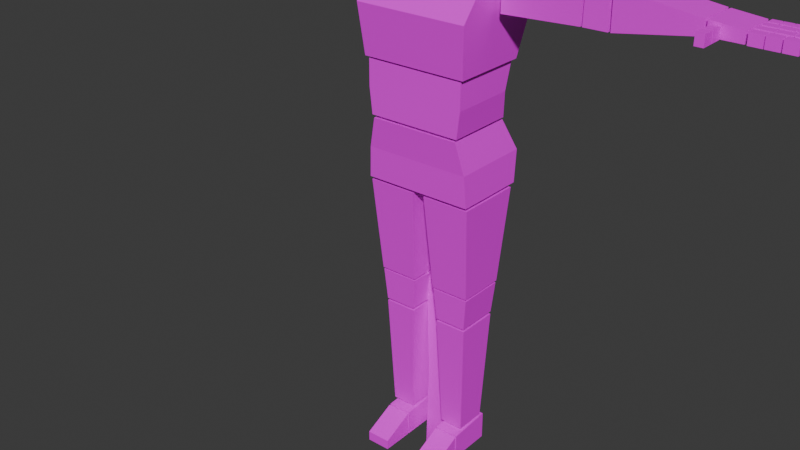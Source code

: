 # Source: animation_mannequin_enemy.blend  (saved by Blender 4.2.66; exported with 4.5.12 LTS)
import bpy
from mathutils import Matrix  # noqa: F401  (used for matrix-valued properties, if any)

bpy.ops.wm.read_factory_settings(use_empty=True)
scene = bpy.context.scene
scene.name = 'Scene'

# ---- collections
col_model = bpy.data.collections.new('Model'); scene.collection.children.link(col_model)
col_rig = bpy.data.collections.new('Rig'); scene.collection.children.link(col_rig)
col_addictives = bpy.data.collections.new('Addictives'); scene.collection.children.link(col_addictives)

# ---- images (referenced by path relative to the original .blend; pixels are not part of the script)
import os
ASSET_DIR = os.environ.get("B2B_ASSET_DIR", "")  # directory of the original .blend (textures are referenced by path, not embedded)
HERE = os.path.dirname(os.path.abspath(__file__))  # packed textures are extracted next to this script under _unpacked/

def load_image(name, relpath, width, height, colorspace="sRGB"):
    """Load a texture the original file referenced (path relative to the .blend, or extracted next to this script)."""
    p = next((c for c in (os.path.join(HERE, relpath), os.path.join(ASSET_DIR, relpath)) if relpath and os.path.exists(c)), "")
    if p:
        img = bpy.data.images.load(p, check_existing=True)
        img.name = name
    else:  # same state as the original file: an image datablock whose file is absent (Cycles renders it pink)
        img = bpy.data.images.new(name, width, height)
        img.source = "FILE"
        img.filepath = "//" + (relpath or name)
    img.colorspace_settings.name = colorspace
    return img
img_t_mannequin_body = load_image('t_mannequin_body', 'texture_mannequin_body.png', 1024, 1024, 'sRGB')
img_t_mannequin_body_001 = load_image('t_mannequin_body.001', 'texture_mannequin_body.png', 1024, 1024, 'sRGB')

# ---- materials (node trees are filled in below, after node groups)
mat_m_character_mannequin = bpy.data.materials.new('m_character_mannequin')
mat_m_character_mannequin_001 = bpy.data.materials.new('m_character_mannequin.001')
mat_m_character_mannequin_001.roughness = 0.5

# ---- material node trees
mat_m_character_mannequin.use_nodes = True; mat_m_character_mannequin.node_tree.nodes.clear()
_N = mat_m_character_mannequin.node_tree.nodes; _L = mat_m_character_mannequin.node_tree.links
n0 = _N.new('ShaderNodeBsdfPrincipled'); n0.name = 'Principled BSDF'; n0.location = (10, 300)
n1 = _N.new('ShaderNodeOutputMaterial'); n1.name = 'Material Output'; n1.location = (300, 300)
n2 = _N.new('ShaderNodeTexImage'); n2.name = 'Image Texture'; n2.location = (-280, 280)
n2.image = img_t_mannequin_body
_L.new(n0.outputs[0], n1.inputs[0])
_L.new(n2.outputs[0], n0.inputs[0])
n1.is_active_output = True
mat_m_character_mannequin_001.use_nodes = True; mat_m_character_mannequin_001.node_tree.nodes.clear()
_N = mat_m_character_mannequin_001.node_tree.nodes; _L = mat_m_character_mannequin_001.node_tree.links
n0 = _N.new('ShaderNodeBsdfPrincipled'); n0.name = 'Principled BSDF'; n0.location = (10, 300)
n1 = _N.new('ShaderNodeOutputMaterial'); n1.name = 'Material Output'; n1.location = (300, 300)
n2 = _N.new('ShaderNodeNormalMap'); n2.name = 'Normal Map'; n2.location = (-300, -300)
n2.label = 'Normal/Map'
n2.inputs[0].default_value = 0.0
n3 = _N.new('ShaderNodeTexImage'); n3.name = 'Image Texture'; n3.location = (-300, 600)
n3.image = img_t_mannequin_body_001
_L.new(n0.outputs[0], n1.inputs[0])
_L.new(n2.outputs[0], n0.inputs[5])
_L.new(n3.outputs[0], n0.inputs[0])
n1.is_active_output = True

# ---- world
world_world = bpy.data.worlds.new('World'); scene.world = world_world
world_world.use_nodes = True; world_world.node_tree.nodes.clear()
_N = world_world.node_tree.nodes; _L = world_world.node_tree.links
n0 = _N.new('ShaderNodeOutputWorld'); n0.name = 'World Output'; n0.location = (300, 300)
n1 = _N.new('ShaderNodeBackground'); n1.name = 'Background'; n1.location = (10, 300)
n1.inputs[0].default_value = (0.05088, 0.05088, 0.05088, 1.0)
_L.new(n1.outputs[0], n0.inputs[0])
n0.is_active_output = True
world_world.color = (0.05088, 0.05088, 0.05088)
world_world.sun_shadow_jitter_overblur = 0.0

# ---- meshes
me_mesh = bpy.data.meshes.new('mesh')
me_mesh.from_pydata([(-0.1524, -0.1365, 1.16), (-0.1741, -0.0564, 1.44), (-0.1524, 0.0848, 1.16), (-0.1741, 0.09489, 1.44), (0.1525, -0.1365, 1.16), (0.1742, -0.0564, 1.44), (0.1525, 0.0848, 1.16), (0.1742, 0.09489, 1.44), (-0.1632, -0.1523, 1.3), (-0.1632, 0.1289, 1.3), (0.1633, 0.1289, 1.3), (0.1633, -0.1523, 1.3), (-0.1345, -0.1319, 1.005), (-0.1434, -0.1319, 1.154), (-0.1345, 0.06581, 1.005), (-0.1434, 0.0767, 1.154), (0.1346, -0.1319, 1.005), (0.1436, -0.1319, 1.154), (0.1346, 0.06581, 1.005), (0.1436, 0.0767, 1.154), (-0.1434, -0.1319, 1.08), (-0.1434, 0.05537, 1.08), (0.1436, 0.05537, 1.08), (0.1436, -0.1319, 1.08), (-0.1575, -0.116, 0.8191), (-0.1298, -0.1309, 0.9968), (-0.1575, 0.09418, 0.8191), (-0.1298, 0.06923, 0.9968), (0.1576, -0.116, 0.8191), (0.1299, -0.1309, 0.9968), (0.1576, 0.09418, 0.8191), (0.1299, 0.06923, 0.9968), (-0.1522, -0.1204, 0.908), (-0.1522, 0.1086, 0.908), (0.1523, 0.1086, 0.908), (0.1523, -0.1204, 0.908), (-0.3969, -0.03266, 1.312), (-0.3956, -0.03266, 1.415), (-0.3969, 0.07842, 1.312), (-0.3956, 0.07842, 1.415), (-0.1814, -0.03266, 1.306), (-0.18, -0.03266, 1.426), (-0.1814, 0.07842, 1.306), (-0.18, 0.07842, 1.426), (-0.4637, -0.03266, 1.314), (-0.4659, -0.03266, 1.415), (-0.4637, 0.07842, 1.314), (-0.4659, 0.07842, 1.415), (-0.4027, -0.03266, 1.313), (-0.4006, -0.03266, 1.416), (-0.4027, 0.07842, 1.313), (-0.4006, 0.07842, 1.416), (-0.6857, -0.03266, 1.342), (-0.6861, -0.03266, 1.38), (-0.6857, 0.07842, 1.342), (-0.6861, 0.07842, 1.38), (-0.4714, -0.03266, 1.314), (-0.4722, -0.03266, 1.415), (-0.4714, 0.07842, 1.314), (-0.4722, 0.07842, 1.415), (-0.7761, -0.03113, 1.35), (-0.7761, -0.03113, 1.379), (-0.7761, 0.07598, 1.35), (-0.7761, 0.07598, 1.379), (-0.6922, -0.03113, 1.342), (-0.6922, -0.03113, 1.379), (-0.6922, 0.07598, 1.342), (-0.6922, 0.07598, 1.379), (-0.8213, 0.01909, 1.379), (-0.8213, 0.01909, 1.35), (-0.8213, -0.003187, 1.379), (-0.8213, -0.003187, 1.35), (-0.7825, 0.01909, 1.379), (-0.7825, 0.01909, 1.35), (-0.7825, -0.003187, 1.379), (-0.7825, -0.003187, 1.35), (-0.8163, 0.05022, 1.379), (-0.8163, 0.05022, 1.35), (-0.8163, 0.02794, 1.379), (-0.8163, 0.02794, 1.35), (-0.7825, 0.05022, 1.379), (-0.7825, 0.05022, 1.35), (-0.7825, 0.02794, 1.379), (-0.7825, 0.02794, 1.35), (-0.8063, 0.08012, 1.379), (-0.8063, 0.08012, 1.35), (-0.8063, 0.05785, 1.379), (-0.8063, 0.05785, 1.35), (-0.7825, 0.08012, 1.379), (-0.7825, 0.08012, 1.35), (-0.7825, 0.05785, 1.379), (-0.7825, 0.05785, 1.35), (-0.7236, -0.06985, 1.379), (-0.7236, -0.06985, 1.35), (-0.7014, -0.06985, 1.379), (-0.7014, -0.06985, 1.35), (-0.7236, -0.03609, 1.379), (-0.7236, -0.03609, 1.35), (-0.7014, -0.03609, 1.379), (-0.7014, -0.03609, 1.35), (-0.8322, 0.08012, 1.379), (-0.8322, 0.08012, 1.35), (-0.8322, 0.05785, 1.379), (-0.8322, 0.05785, 1.35), (-0.8085, 0.08012, 1.379), (-0.8085, 0.08012, 1.35), (-0.8085, 0.05785, 1.379), (-0.8085, 0.05785, 1.35), (-0.8581, 0.08012, 1.379), (-0.8581, 0.08012, 1.35), (-0.8581, 0.05785, 1.379), (-0.8581, 0.05785, 1.35), (-0.8344, 0.08012, 1.379), (-0.8344, 0.08012, 1.35), (-0.8344, 0.05785, 1.379), (-0.8344, 0.05785, 1.35), (-0.8525, 0.05022, 1.379), (-0.8525, 0.05022, 1.35), (-0.8525, 0.02794, 1.379), (-0.8525, 0.02794, 1.35), (-0.8187, 0.05022, 1.379), (-0.8187, 0.05022, 1.35), (-0.8187, 0.02794, 1.379), (-0.8187, 0.02794, 1.35), (-0.8897, 0.05022, 1.379), (-0.8897, 0.05022, 1.35), (-0.8897, 0.02794, 1.379), (-0.8897, 0.02794, 1.35), (-0.8559, 0.05022, 1.379), (-0.8559, 0.05022, 1.35), (-0.8559, 0.02794, 1.379), (-0.8559, 0.02794, 1.35), (-0.8625, 0.01909, 1.379), (-0.8625, 0.01909, 1.35), (-0.8625, -0.003187, 1.379), (-0.8625, -0.003187, 1.35), (-0.8238, 0.01909, 1.379), (-0.8238, 0.01909, 1.35), (-0.8238, -0.003187, 1.379), (-0.8238, -0.003187, 1.35), (-0.9039, 0.01909, 1.379), (-0.9039, 0.01909, 1.35), (-0.9039, -0.003187, 1.379), (-0.9039, -0.003187, 1.35), (-0.8651, 0.01909, 1.379), (-0.8651, 0.01909, 1.35), (-0.8651, -0.003187, 1.379), (-0.8651, -0.003187, 1.35), (-0.8525, -0.03496, 1.35), (-0.8525, -0.03496, 1.379), (-0.8525, -0.01269, 1.35), (-0.8525, -0.01269, 1.379), (-0.7825, -0.03496, 1.35), (-0.7825, -0.03496, 1.379), (-0.7825, -0.01269, 1.35), (-0.7825, -0.01269, 1.379), (-0.8163, -0.03496, 1.35), (-0.8163, -0.03496, 1.379), (-0.8163, -0.01269, 1.35), (-0.8163, -0.01269, 1.379), (-0.8187, -0.01269, 1.379), (-0.8187, -0.01269, 1.35), (-0.8187, -0.03496, 1.379), (-0.8187, -0.03496, 1.35), (-0.8897, -0.01269, 1.379), (-0.8897, -0.01269, 1.35), (-0.8897, -0.03496, 1.379), (-0.8897, -0.03496, 1.35), (-0.8559, -0.01269, 1.379), (-0.8559, -0.01269, 1.35), (-0.8559, -0.03496, 1.379), (-0.8559, -0.03496, 1.35), (-0.7236, -0.1053, 1.379), (-0.7236, -0.1053, 1.35), (-0.7014, -0.1053, 1.379), (-0.7014, -0.1053, 1.35), (-0.7236, -0.07159, 1.379), (-0.7236, -0.07159, 1.35), (-0.7014, -0.07159, 1.379), (-0.7014, -0.07159, 1.35), (0.397, -0.03266, 1.42), (0.3957, -0.03266, 1.316), (0.397, 0.07842, 1.42), (0.3957, 0.07842, 1.316), (0.1815, -0.03266, 1.426), (0.1801, -0.03266, 1.305), (0.1815, 0.07842, 1.426), (0.1801, 0.07842, 1.305), (0.4638, -0.03266, 1.418), (0.466, -0.03266, 1.317), (0.4638, 0.07842, 1.418), (0.466, 0.07842, 1.317), (0.4028, -0.03266, 1.419), (0.4007, -0.03266, 1.316), (0.4028, 0.07842, 1.419), (0.4007, 0.07842, 1.316), (0.6858, -0.03266, 1.39), (0.6862, -0.03266, 1.352), (0.6858, 0.07842, 1.39), (0.6862, 0.07842, 1.352), (0.4715, -0.03266, 1.418), (0.4724, -0.03266, 1.317), (0.4715, 0.07842, 1.418), (0.4724, 0.07842, 1.317), (0.7762, -0.03113, 1.382), (0.7762, -0.03113, 1.353), (0.7762, 0.07598, 1.382), (0.7762, 0.07598, 1.353), (0.6923, -0.03113, 1.39), (0.6923, -0.03113, 1.353), (0.6923, 0.07598, 1.39), (0.6923, 0.07598, 1.353), (0.8214, 0.01909, 1.353), (0.8214, 0.01909, 1.382), (0.8214, -0.003186, 1.353), (0.8214, -0.003186, 1.382), (0.7827, 0.01909, 1.353), (0.7827, 0.01909, 1.382), (0.7827, -0.003186, 1.353), (0.7827, -0.003186, 1.382), (0.8164, 0.05022, 1.353), (0.8164, 0.05022, 1.382), (0.8164, 0.02794, 1.353), (0.8164, 0.02794, 1.382), (0.7827, 0.05022, 1.353), (0.7827, 0.05022, 1.382), (0.7827, 0.02794, 1.353), (0.7827, 0.02794, 1.382), (0.8064, 0.08012, 1.353), (0.8064, 0.08012, 1.382), (0.8064, 0.05785, 1.353), (0.8064, 0.05785, 1.382), (0.7827, 0.08012, 1.353), (0.7827, 0.08012, 1.382), (0.7827, 0.05785, 1.353), (0.7827, 0.05785, 1.382), (0.7237, -0.06985, 1.353), (0.7237, -0.06985, 1.382), (0.7015, -0.06985, 1.353), (0.7015, -0.06985, 1.382), (0.7237, -0.03609, 1.353), (0.7237, -0.03609, 1.382), (0.7015, -0.03609, 1.353), (0.7015, -0.03609, 1.382), (0.8323, 0.08012, 1.353), (0.8323, 0.08012, 1.382), (0.8323, 0.05785, 1.353), (0.8323, 0.05785, 1.382), (0.8086, 0.08012, 1.353), (0.8086, 0.08012, 1.382), (0.8086, 0.05785, 1.353), (0.8086, 0.05785, 1.382), (0.8582, 0.08012, 1.353), (0.8582, 0.08012, 1.382), (0.8582, 0.05785, 1.353), (0.8582, 0.05785, 1.382), (0.8345, 0.08012, 1.353), (0.8345, 0.08012, 1.382), (0.8345, 0.05785, 1.353), (0.8345, 0.05785, 1.382), (0.8526, 0.05022, 1.353), (0.8526, 0.05022, 1.382), (0.8526, 0.02794, 1.353), (0.8526, 0.02794, 1.382), (0.8188, 0.05022, 1.353), (0.8188, 0.05022, 1.382), (0.8188, 0.02794, 1.353), (0.8188, 0.02794, 1.382), (0.8898, 0.05022, 1.353), (0.8898, 0.05022, 1.382), (0.8898, 0.02794, 1.353), (0.8898, 0.02794, 1.382), (0.856, 0.05022, 1.353), (0.856, 0.05022, 1.382), (0.856, 0.02794, 1.353), (0.856, 0.02794, 1.382), (0.8627, 0.01909, 1.353), (0.8627, 0.01909, 1.382), (0.8627, -0.003186, 1.353), (0.8627, -0.003186, 1.382), (0.8239, 0.01909, 1.353), (0.8239, 0.01909, 1.382), (0.8239, -0.003186, 1.353), (0.8239, -0.003186, 1.382), (0.904, 0.01909, 1.353), (0.904, 0.01909, 1.382), (0.904, -0.003186, 1.353), (0.904, -0.003186, 1.382), (0.8652, 0.01909, 1.353), (0.8652, 0.01909, 1.382), (0.8652, -0.003186, 1.353), (0.8652, -0.003186, 1.382), (0.8526, -0.03496, 1.382), (0.8526, -0.03496, 1.353), (0.8526, -0.01269, 1.382), (0.8526, -0.01269, 1.353), (0.7827, -0.03496, 1.382), (0.7827, -0.03496, 1.353), (0.7827, -0.01269, 1.382), (0.7827, -0.01269, 1.353), (0.8164, -0.03496, 1.382), (0.8164, -0.03496, 1.353), (0.8164, -0.01269, 1.382), (0.8164, -0.01269, 1.353), (0.8188, -0.01269, 1.353), (0.8188, -0.01269, 1.382), (0.8188, -0.03496, 1.353), (0.8188, -0.03496, 1.382), (0.8898, -0.01269, 1.353), (0.8898, -0.01269, 1.382), (0.8898, -0.03496, 1.353), (0.8898, -0.03496, 1.382), (0.856, -0.01269, 1.353), (0.856, -0.01269, 1.382), (0.856, -0.03496, 1.353), (0.856, -0.03496, 1.382), (0.7237, -0.1053, 1.353), (0.7237, -0.1053, 1.382), (0.7015, -0.1053, 1.353), (0.7015, -0.1053, 1.382), (0.7237, -0.07158, 1.353), (0.7237, -0.07158, 1.382), (0.7015, -0.07158, 1.353), (0.7015, -0.07158, 1.382), (-0.05803, -0.03449, 1.371), (-0.05101, -0.04144, 1.503), (-0.05803, 0.08061, 1.371), (-0.05101, 0.05629, 1.517), (0.05811, -0.03449, 1.371), (0.0511, -0.04144, 1.503), (0.05811, 0.08061, 1.371), (0.0511, 0.05629, 1.517), (-0.06925, -0.08162, 1.503), (-0.06925, -0.08182, 1.681), (-0.06925, 0.06599, 1.498), (-0.06925, 0.08107, 1.681), (0.06655, -0.08162, 1.503), (0.06655, -0.08182, 1.681), (0.06655, 0.06599, 1.498), (0.06655, 0.08107, 1.681), (-0.08495, -0.09639, 1.59), (-0.08495, 0.08679, 1.59), (0.07938, 0.08679, 1.59), (0.07938, -0.09639, 1.59), (-0.1428, -0.08312, 0.5331), (-0.1567, -0.1103, 0.809), (-0.1428, 0.05593, 0.5331), (-0.1567, 0.0831, 0.809), (-0.03158, -0.08312, 0.5331), (-0.01766, -0.1103, 0.809), (-0.03158, 0.05593, 0.5331), (-0.01766, 0.0831, 0.809), (-0.1331, -0.0763, 0.4336), (-0.1418, -0.08135, 0.5272), (-0.1331, 0.04912, 0.4336), (-0.1418, 0.05417, 0.5272), (-0.04123, -0.0763, 0.4336), (-0.03254, -0.08135, 0.5272), (-0.04123, 0.04912, 0.4336), (-0.03254, 0.05417, 0.5272), (-0.1216, -0.05904, 0.08837), (-0.1334, -0.07558, 0.4262), (-0.1216, 0.03185, 0.08837), (-0.1334, 0.0484, 0.4262), (-0.05278, -0.05904, 0.08837), (-0.04095, -0.07558, 0.4262), (-0.05278, 0.03185, 0.08837), (-0.04095, 0.0484, 0.4262), (-0.1217, -0.0809, 3.695e-06), (-0.1217, -0.0809, 0.07395), (-0.1217, 0.04677, 3.695e-06), (-0.1217, 0.04677, 0.08244), (-0.05151, -0.0809, 3.695e-06), (-0.05151, -0.0809, 0.07395), (-0.05151, 0.04677, 3.695e-06), (-0.05151, 0.04677, 0.08244), (-0.1217, -0.1776, 3.695e-06), (-0.1217, -0.1776, 0.02887), (-0.1217, -0.08547, 3.695e-06), (-0.1217, -0.08547, 0.07271), (-0.05151, -0.1776, 3.695e-06), (-0.05151, -0.1776, 0.02887), (-0.05151, -0.08547, 3.695e-06), (-0.05151, -0.08547, 0.07271), (0.03123, -0.08312, 0.5331), (0.01732, -0.1103, 0.809), (0.03123, 0.05593, 0.5331), (0.01732, 0.0831, 0.809), (0.1424, -0.08312, 0.5331), (0.1564, -0.1103, 0.809), (0.1424, 0.05593, 0.5331), (0.1564, 0.0831, 0.809), (0.04089, -0.0763, 0.4336), (0.03219, -0.08135, 0.5272), (0.04089, 0.04912, 0.4336), (0.03219, 0.05417, 0.5272), (0.1328, -0.0763, 0.4336), (0.1415, -0.08135, 0.5272), (0.1328, 0.04912, 0.4336), (0.1415, 0.05417, 0.5272), (0.05244, -0.05904, 0.08837), (0.0406, -0.07558, 0.4262), (0.05244, 0.03185, 0.08837), (0.0406, 0.0484, 0.4262), (0.1212, -0.05904, 0.08837), (0.1331, -0.07558, 0.4262), (0.1212, 0.03185, 0.08837), (0.1331, 0.0484, 0.4262), (0.05229, -0.0809, 3.695e-06), (0.05229, -0.0809, 0.07395), (0.05229, 0.04677, 3.695e-06), (0.05229, 0.04677, 0.08244), (0.1225, -0.0809, 3.695e-06), (0.1225, -0.0809, 0.07395), (0.1225, 0.04677, 3.695e-06), (0.1225, 0.04677, 0.08244), (0.05229, -0.1776, 3.695e-06), (0.05229, -0.1776, 0.02887), (0.05229, -0.08547, 3.695e-06), (0.05229, -0.08547, 0.07271), (0.1225, -0.1776, 3.695e-06), (0.1225, -0.1776, 0.02887), (0.1225, -0.08547, 3.695e-06), (0.1225, -0.08547, 0.07271)], [], [(8, 1, 3, 9), (9, 3, 7, 10), (10, 7, 5, 11), (11, 5, 1, 8), (2, 6, 4, 0), (7, 3, 1, 5), (4, 11, 8, 0), (6, 10, 11, 4), (2, 9, 10, 6), (0, 8, 9, 2), (20, 13, 15, 21), (21, 15, 19, 22), (22, 19, 17, 23), (23, 17, 13, 20), (14, 18, 16, 12), (19, 15, 13, 17), (16, 23, 20, 12), (18, 22, 23, 16), (14, 21, 22, 18), (12, 20, 21, 14), (32, 25, 27, 33), (33, 27, 31, 34), (34, 31, 29, 35), (35, 29, 25, 32), (26, 30, 28, 24), (31, 27, 25, 29), (28, 35, 32, 24), (30, 34, 35, 28), (26, 33, 34, 30), (24, 32, 33, 26), (36, 37, 39, 38), (38, 39, 43, 42), (42, 43, 41, 40), (40, 41, 37, 36), (38, 42, 40, 36), (43, 39, 37, 41), (44, 45, 47, 46), (46, 47, 51, 50), (50, 51, 49, 48), (48, 49, 45, 44), (46, 50, 48, 44), (51, 47, 45, 49), (52, 53, 55, 54), (54, 55, 59, 58), (58, 59, 57, 56), (56, 57, 53, 52), (54, 58, 56, 52), (59, 55, 53, 57), (60, 61, 63, 62), (62, 63, 67, 66), (66, 67, 65, 64), (64, 65, 61, 60), (62, 66, 64, 60), (67, 63, 61, 65), (68, 69, 71, 70), (70, 71, 75, 74), (74, 75, 73, 72), (72, 73, 69, 68), (70, 74, 72, 68), (75, 71, 69, 73), (76, 77, 79, 78), (78, 79, 83, 82), (82, 83, 81, 80), (80, 81, 77, 76), (78, 82, 80, 76), (83, 79, 77, 81), (84, 85, 87, 86), (86, 87, 91, 90), (90, 91, 89, 88), (88, 89, 85, 84), (86, 90, 88, 84), (91, 87, 85, 89), (92, 93, 95, 94), (94, 95, 99, 98), (98, 99, 97, 96), (96, 97, 93, 92), (94, 98, 96, 92), (99, 95, 93, 97), (100, 101, 103, 102), (102, 103, 107, 106), (106, 107, 105, 104), (104, 105, 101, 100), (102, 106, 104, 100), (107, 103, 101, 105), (108, 109, 111, 110), (110, 111, 115, 114), (114, 115, 113, 112), (112, 113, 109, 108), (110, 114, 112, 108), (115, 111, 109, 113), (116, 117, 119, 118), (118, 119, 123, 122), (122, 123, 121, 120), (120, 121, 117, 116), (118, 122, 120, 116), (123, 119, 117, 121), (124, 125, 127, 126), (126, 127, 131, 130), (130, 131, 129, 128), (128, 129, 125, 124), (126, 130, 128, 124), (131, 127, 125, 129), (132, 133, 135, 134), (134, 135, 139, 138), (138, 139, 137, 136), (136, 137, 133, 132), (134, 138, 136, 132), (139, 135, 133, 137), (140, 141, 143, 142), (142, 143, 147, 146), (146, 147, 145, 144), (144, 145, 141, 140), (142, 146, 144, 140), (147, 143, 141, 145), (153, 152, 154, 155), (157, 156, 152, 153), (159, 158, 156, 157), (155, 154, 158, 159), (157, 153, 155, 159), (152, 156, 158, 154), (151, 150, 148, 149), (149, 148, 163, 162), (162, 163, 161, 160), (160, 161, 150, 151), (149, 162, 160, 151), (163, 148, 150, 161), (164, 165, 167, 166), (166, 167, 171, 170), (170, 171, 169, 168), (168, 169, 165, 164), (166, 170, 168, 164), (171, 167, 165, 169), (172, 173, 175, 174), (174, 175, 179, 178), (178, 179, 177, 176), (176, 177, 173, 172), (174, 178, 176, 172), (179, 175, 173, 177), (180, 181, 183, 182), (182, 183, 187, 186), (186, 187, 185, 184), (184, 185, 181, 180), (182, 186, 184, 180), (187, 183, 181, 185), (188, 189, 191, 190), (190, 191, 195, 194), (194, 195, 193, 192), (192, 193, 189, 188), (190, 194, 192, 188), (195, 191, 189, 193), (196, 197, 199, 198), (198, 199, 203, 202), (202, 203, 201, 200), (200, 201, 197, 196), (198, 202, 200, 196), (203, 199, 197, 201), (204, 205, 207, 206), (206, 207, 211, 210), (210, 211, 209, 208), (208, 209, 205, 204), (206, 210, 208, 204), (211, 207, 205, 209), (212, 213, 215, 214), (214, 215, 219, 218), (218, 219, 217, 216), (216, 217, 213, 212), (214, 218, 216, 212), (219, 215, 213, 217), (220, 221, 223, 222), (222, 223, 227, 226), (226, 227, 225, 224), (224, 225, 221, 220), (222, 226, 224, 220), (227, 223, 221, 225), (228, 229, 231, 230), (230, 231, 235, 234), (234, 235, 233, 232), (232, 233, 229, 228), (230, 234, 232, 228), (235, 231, 229, 233), (236, 237, 239, 238), (238, 239, 243, 242), (242, 243, 241, 240), (240, 241, 237, 236), (238, 242, 240, 236), (243, 239, 237, 241), (244, 245, 247, 246), (246, 247, 251, 250), (250, 251, 249, 248), (248, 249, 245, 244), (246, 250, 248, 244), (251, 247, 245, 249), (252, 253, 255, 254), (254, 255, 259, 258), (258, 259, 257, 256), (256, 257, 253, 252), (254, 258, 256, 252), (259, 255, 253, 257), (260, 261, 263, 262), (262, 263, 267, 266), (266, 267, 265, 264), (264, 265, 261, 260), (262, 266, 264, 260), (267, 263, 261, 265), (268, 269, 271, 270), (270, 271, 275, 274), (274, 275, 273, 272), (272, 273, 269, 268), (270, 274, 272, 268), (275, 271, 269, 273), (276, 277, 279, 278), (278, 279, 283, 282), (282, 283, 281, 280), (280, 281, 277, 276), (278, 282, 280, 276), (283, 279, 277, 281), (284, 285, 287, 286), (286, 287, 291, 290), (290, 291, 289, 288), (288, 289, 285, 284), (286, 290, 288, 284), (291, 287, 285, 289), (297, 296, 298, 299), (301, 300, 296, 297), (303, 302, 300, 301), (299, 298, 302, 303), (301, 297, 299, 303), (296, 300, 302, 298), (295, 294, 292, 293), (293, 292, 307, 306), (306, 307, 305, 304), (304, 305, 294, 295), (293, 306, 304, 295), (307, 292, 294, 305), (308, 309, 311, 310), (310, 311, 315, 314), (314, 315, 313, 312), (312, 313, 309, 308), (310, 314, 312, 308), (315, 311, 309, 313), (316, 317, 319, 318), (318, 319, 323, 322), (322, 323, 321, 320), (320, 321, 317, 316), (318, 322, 320, 316), (323, 319, 317, 321), (324, 325, 327, 326), (326, 327, 331, 330), (330, 331, 329, 328), (328, 329, 325, 324), (331, 327, 325, 329), (340, 333, 335, 341), (341, 335, 339, 342), (342, 339, 337, 343), (343, 337, 333, 340), (334, 338, 336, 332), (339, 335, 333, 337), (336, 343, 340, 332), (338, 342, 343, 336), (334, 341, 342, 338), (332, 340, 341, 334), (344, 345, 347, 346), (346, 347, 351, 350), (350, 351, 349, 348), (348, 349, 345, 344), (346, 350, 348, 344), (351, 347, 345, 349), (352, 353, 355, 354), (354, 355, 359, 358), (358, 359, 357, 356), (356, 357, 353, 352), (354, 358, 356, 352), (359, 355, 353, 357), (360, 361, 363, 362), (362, 363, 367, 366), (366, 367, 365, 364), (364, 365, 361, 360), (362, 366, 364, 360), (367, 363, 361, 365), (368, 369, 371, 370), (370, 371, 375, 374), (374, 375, 373, 372), (372, 373, 369, 368), (370, 374, 372, 368), (375, 371, 369, 373), (376, 377, 379, 378), (378, 379, 383, 382), (382, 383, 381, 380), (380, 381, 377, 376), (378, 382, 380, 376), (383, 379, 377, 381), (384, 385, 387, 386), (386, 387, 391, 390), (390, 391, 389, 388), (388, 389, 385, 384), (386, 390, 388, 384), (391, 387, 385, 389), (392, 393, 395, 394), (394, 395, 399, 398), (398, 399, 397, 396), (396, 397, 393, 392), (394, 398, 396, 392), (399, 395, 393, 397), (400, 401, 403, 402), (402, 403, 407, 406), (406, 407, 405, 404), (404, 405, 401, 400), (402, 406, 404, 400), (407, 403, 401, 405), (408, 409, 411, 410), (410, 411, 415, 414), (414, 415, 413, 412), (412, 413, 409, 408), (410, 414, 412, 408), (415, 411, 409, 413), (416, 417, 419, 418), (418, 419, 423, 422), (422, 423, 421, 420), (420, 421, 417, 416), (418, 422, 420, 416), (423, 419, 417, 421)])
_uv = me_mesh.uv_layers.new(name='UVMap')
_uv.uv.foreach_set('vector', [0.09449, 0.5479, 0.01491, 0.5085, 0.004401, 0.4265, 0.07518, 0.4112, 0.07518, 0.4112, 0.004401, 0.4265, 0.01447, 0.2337, 0.08096, 0.254, 0.08096, 0.254, 0.01447, 0.2337, 0.03475, 0.1597, 0.1055, 0.1418, 0.1055, 0.1418, 0.03475, 0.1597, 0.02608, 0.004401, 0.102, 0.005, 0.04467, 0.9111, 0.04467, 0.7673, 0.1491, 0.7673, 0.1491, 0.9111, 0.3954, 0.7101, 0.3954, 0.8744, 0.324, 0.8744, 0.324, 0.7101, 0.1647, 0.1481, 0.1055, 0.1418, 0.102, 0.005, 0.1654, 0.01017, 0.1495, 0.2541, 0.08096, 0.254, 0.1055, 0.1418, 0.1647, 0.1481, 0.1474, 0.4146, 0.07518, 0.4112, 0.08096, 0.254, 0.1495, 0.2541, 0.1654, 0.5284, 0.09449, 0.5479, 0.07518, 0.4112, 0.1474, 0.4146, 0.3585, 0.01146, 0.3927, 0.004401, 0.4127, 0.1002, 0.3755, 0.09985, 0.3755, 0.09985, 0.4127, 0.1002, 0.4201, 0.2355, 0.3831, 0.2399, 0.3831, 0.2399, 0.4201, 0.2355, 0.4105, 0.3326, 0.3762, 0.3286, 0.3762, 0.3286, 0.4105, 0.3326, 0.392, 0.4646, 0.3577, 0.4598, 0.8613, 0.676, 0.8613, 0.5491, 0.9546, 0.5491, 0.9546, 0.676, 0.6339, 0.9082, 0.6339, 0.7727, 0.7323, 0.7727, 0.7323, 0.9082, 0.3416, 0.3271, 0.3762, 0.3286, 0.3577, 0.4598, 0.324, 0.4508, 0.3471, 0.2351, 0.3831, 0.2399, 0.3762, 0.3286, 0.3416, 0.3271, 0.3402, 0.1087, 0.3755, 0.09985, 0.3831, 0.2399, 0.3471, 0.2351, 0.324, 0.01774, 0.3585, 0.01146, 0.3755, 0.09985, 0.3402, 0.1087, 0.27, 0.02126, 0.3152, 0.03634, 0.2715, 0.1299, 0.2257, 0.1221, 0.2257, 0.1221, 0.2715, 0.1299, 0.2585, 0.2573, 0.2139, 0.2564, 0.2139, 0.2564, 0.2585, 0.2573, 0.2795, 0.3499, 0.2365, 0.3534, 0.2365, 0.3534, 0.2795, 0.3499, 0.3152, 0.4671, 0.2779, 0.4895, 0.7411, 0.9041, 0.7411, 0.7554, 0.8402, 0.7554, 0.8402, 0.9041, 0.9619, 0.004401, 0.9619, 0.1269, 0.8674, 0.1269, 0.8674, 0.004401, 0.1957, 0.3617, 0.2365, 0.3534, 0.2779, 0.4895, 0.2384, 0.504, 0.1742, 0.2642, 0.2139, 0.2564, 0.2365, 0.3534, 0.1957, 0.3617, 0.1862, 0.1076, 0.2257, 0.1221, 0.2139, 0.2564, 0.1742, 0.2642, 0.2267, 0.004401, 0.27, 0.02126, 0.2257, 0.1221, 0.1862, 0.1076, 0.9012, 0.8869, 0.9502, 0.8869, 0.9502, 0.9394, 0.9012, 0.9394, 0.1769, 0.6201, 0.1772, 0.571, 0.2789, 0.5651, 0.2786, 0.6221, 0.9536, 0.7554, 0.9536, 0.8124, 0.9012, 0.8124, 0.9012, 0.7554, 0.2776, 0.6745, 0.2755, 0.7315, 0.1742, 0.7214, 0.1759, 0.6724, 0.1769, 0.6201, 0.2786, 0.6221, 0.2776, 0.6745, 0.1759, 0.6724, 0.2789, 0.5651, 0.1772, 0.571, 0.1742, 0.5187, 0.2758, 0.5128, 0.7891, 0.9653, 0.7411, 0.9653, 0.7411, 0.9129, 0.7891, 0.9129, 0.006598, 0.6574, 0.005075, 0.6095, 0.03587, 0.6091, 0.03537, 0.6576, 0.9143, 0.2166, 0.9628, 0.2166, 0.9628, 0.269, 0.9143, 0.269, 0.03513, 0.71, 0.03519, 0.7585, 0.004401, 0.7578, 0.00636, 0.7098, 0.006598, 0.6574, 0.03537, 0.6576, 0.03513, 0.71, 0.00636, 0.7098, 0.03587, 0.6091, 0.005075, 0.6095, 0.004401, 0.5571, 0.0352, 0.5567, 0.3921, 0.4734, 0.4103, 0.4734, 0.4103, 0.5258, 0.3921, 0.5258, 0.7511, 0.6373, 0.7506, 0.6191, 0.8511, 0.6006, 0.8525, 0.6482, 0.04467, 0.9199, 0.09229, 0.9199, 0.09229, 0.9723, 0.04467, 0.9723, 0.8469, 0.7004, 0.8354, 0.7466, 0.7411, 0.7071, 0.7455, 0.6894, 0.7511, 0.6373, 0.8525, 0.6482, 0.8469, 0.7004, 0.7455, 0.6894, 0.8511, 0.6006, 0.7506, 0.6191, 0.7411, 0.5676, 0.8416, 0.5491, 0.4062, 0.6444, 0.3921, 0.6444, 0.3921, 0.5939, 0.4062, 0.5939, 0.8888, 0.8249, 0.8896, 0.8389, 0.85, 0.8411, 0.8491, 0.8234, 0.3921, 0.5346, 0.4098, 0.5346, 0.4098, 0.5851, 0.3921, 0.5851, 0.8509, 0.7729, 0.8531, 0.7554, 0.8924, 0.7604, 0.8906, 0.7743, 0.8888, 0.8249, 0.8491, 0.8234, 0.8509, 0.7729, 0.8906, 0.7743, 0.85, 0.8411, 0.8896, 0.8389, 0.8924, 0.8894, 0.8528, 0.8916, 0.9533, 0.5206, 0.9533, 0.5346, 0.9428, 0.5346, 0.9428, 0.5206, 0.6064, 0.8033, 0.6064, 0.7893, 0.6247, 0.7893, 0.6247, 0.8033, 0.1935, 0.9775, 0.1935, 0.9634, 0.204, 0.9634, 0.204, 0.9775, 0.6247, 0.7647, 0.6247, 0.7787, 0.6064, 0.7787, 0.6064, 0.7647, 0.6064, 0.7542, 0.6247, 0.7542, 0.6247, 0.7647, 0.6064, 0.7647, 0.6247, 0.7893, 0.6064, 0.7893, 0.6064, 0.7787, 0.6247, 0.7787, 0.9634, 0.2778, 0.9634, 0.2919, 0.9529, 0.2919, 0.9529, 0.2778, 0.6903, 0.9661, 0.6903, 0.9521, 0.7062, 0.9521, 0.7062, 0.9661, 0.9676, 0.4087, 0.9676, 0.3946, 0.9781, 0.3946, 0.9781, 0.4087, 0.7062, 0.9275, 0.7062, 0.9415, 0.6903, 0.9415, 0.6903, 0.9275, 0.6903, 0.917, 0.7062, 0.917, 0.7062, 0.9275, 0.6903, 0.9275, 0.7062, 0.9521, 0.6903, 0.9521, 0.6903, 0.9415, 0.7062, 0.9415, 0.9248, 0.2778, 0.9248, 0.2919, 0.9143, 0.2919, 0.9143, 0.2778, 0.4042, 0.7593, 0.4042, 0.7452, 0.4154, 0.7452, 0.4154, 0.7593, 0.9676, 0.4316, 0.9676, 0.4175, 0.9781, 0.4175, 0.9781, 0.4316, 0.4154, 0.7206, 0.4154, 0.7347, 0.4042, 0.7347, 0.4042, 0.7206, 0.4042, 0.7101, 0.4154, 0.7101, 0.4154, 0.7206, 0.4042, 0.7206, 0.4154, 0.7452, 0.4042, 0.7452, 0.4042, 0.7347, 0.4154, 0.7347, 0.8354, 0.9881, 0.8354, 0.9741, 0.8459, 0.9741, 0.8459, 0.9881, 0.961, 0.734, 0.961, 0.7199, 0.977, 0.7199, 0.977, 0.734, 0.6169, 0.8121, 0.6169, 0.8262, 0.6064, 0.8262, 0.6064, 0.8121, 0.977, 0.6954, 0.977, 0.7094, 0.961, 0.7094, 0.961, 0.6954, 0.961, 0.6848, 0.977, 0.6848, 0.977, 0.6954, 0.961, 0.6954, 0.977, 0.7199, 0.961, 0.7199, 0.961, 0.7094, 0.977, 0.7094, 0.9441, 0.2778, 0.9441, 0.2919, 0.9336, 0.2919, 0.9336, 0.2778, 0.9624, 0.8045, 0.9624, 0.7905, 0.9736, 0.7905, 0.9736, 0.8045, 0.9676, 0.4544, 0.9676, 0.4404, 0.9781, 0.4404, 0.9781, 0.4544, 0.9736, 0.7659, 0.9736, 0.78, 0.9624, 0.78, 0.9624, 0.7659, 0.9624, 0.7554, 0.9736, 0.7554, 0.9736, 0.7659, 0.9624, 0.7659, 0.9736, 0.7905, 0.9624, 0.7905, 0.9624, 0.78, 0.9736, 0.78, 0.4813, 0.9315, 0.4813, 0.9456, 0.4708, 0.9456, 0.4708, 0.9315, 0.9624, 0.8703, 0.9624, 0.8563, 0.9736, 0.8563, 0.9736, 0.8703, 0.9676, 0.4773, 0.9676, 0.4632, 0.9781, 0.4632, 0.9781, 0.4773, 0.9736, 0.8317, 0.9736, 0.8457, 0.9624, 0.8457, 0.9624, 0.8317, 0.9624, 0.8212, 0.9736, 0.8212, 0.9736, 0.8317, 0.9624, 0.8317, 0.9736, 0.8563, 0.9624, 0.8563, 0.9624, 0.8457, 0.9736, 0.8457, 0.3122, 0.9527, 0.3122, 0.9668, 0.3016, 0.9668, 0.3016, 0.9527, 0.7164, 0.9661, 0.7164, 0.9521, 0.7323, 0.9521, 0.7323, 0.9661, 0.9676, 0.5002, 0.9676, 0.4861, 0.9781, 0.4861, 0.9781, 0.5002, 0.7323, 0.9275, 0.7323, 0.9415, 0.7164, 0.9415, 0.7164, 0.9275, 0.7164, 0.917, 0.7323, 0.917, 0.7323, 0.9275, 0.7164, 0.9275, 0.7323, 0.9521, 0.7164, 0.9521, 0.7164, 0.9415, 0.7323, 0.9415, 0.4813, 0.9544, 0.4813, 0.9685, 0.4708, 0.9685, 0.4708, 0.9544, 0.959, 0.9361, 0.959, 0.922, 0.9749, 0.922, 0.9749, 0.9361, 0.004401, 0.9782, 0.004401, 0.9641, 0.01491, 0.9641, 0.01491, 0.9782, 0.9749, 0.8975, 0.9749, 0.9115, 0.959, 0.9115, 0.959, 0.8975, 0.959, 0.8869, 0.9749, 0.8869, 0.9749, 0.8975, 0.959, 0.8975, 0.9749, 0.922, 0.959, 0.922, 0.959, 0.9115, 0.9749, 0.9115, 0.01491, 0.9412, 0.01491, 0.9553, 0.004401, 0.9553, 0.004401, 0.9412, 0.004401, 0.8165, 0.004401, 0.8024, 0.02271, 0.8024, 0.02271, 0.8165, 0.02371, 0.9782, 0.02371, 0.9641, 0.03422, 0.9641, 0.03422, 0.9782, 0.02271, 0.7778, 0.02271, 0.7919, 0.004401, 0.7919, 0.004401, 0.7778, 0.004401, 0.7673, 0.02271, 0.7673, 0.02271, 0.7778, 0.004401, 0.7778, 0.02271, 0.8024, 0.004401, 0.8024, 0.004401, 0.7919, 0.02271, 0.7919, 0.03422, 0.9412, 0.03422, 0.9553, 0.02371, 0.9553, 0.02371, 0.9412, 0.004401, 0.8744, 0.004401, 0.8604, 0.02271, 0.8604, 0.02271, 0.8744, 0.9707, 0.01848, 0.9707, 0.004401, 0.9812, 0.004401, 0.9812, 0.01848, 0.02271, 0.8358, 0.02271, 0.8498, 0.004401, 0.8498, 0.004401, 0.8358, 0.004401, 0.8253, 0.02271, 0.8253, 0.02271, 0.8358, 0.004401, 0.8358, 0.02271, 0.8604, 0.004401, 0.8604, 0.004401, 0.8498, 0.02271, 0.8498, 0.9634, 0.6547, 0.9634, 0.6406, 0.9739, 0.6406, 0.9739, 0.6547, 0.951, 0.371, 0.951, 0.3569, 0.967, 0.3569, 0.967, 0.371, 0.9707, 0.04136, 0.9707, 0.02728, 0.9812, 0.02728, 0.9812, 0.04136, 0.967, 0.3324, 0.967, 0.3464, 0.951, 0.3464, 0.951, 0.3324, 0.951, 0.3218, 0.967, 0.3218, 0.967, 0.3324, 0.951, 0.3324, 0.967, 0.3569, 0.951, 0.3569, 0.951, 0.3464, 0.967, 0.3464, 0.9707, 0.06425, 0.9707, 0.05017, 0.9812, 0.05017, 0.9812, 0.06425, 0.9549, 0.1849, 0.9549, 0.1708, 0.9709, 0.1708, 0.9709, 0.1849, 0.2315, 0.9743, 0.2315, 0.9602, 0.242, 0.9602, 0.242, 0.9743, 0.9709, 0.1462, 0.9709, 0.1603, 0.9549, 0.1603, 0.9549, 0.1462, 0.9549, 0.1357, 0.9709, 0.1357, 0.9709, 0.1462, 0.9549, 0.1462, 0.9709, 0.1708, 0.9549, 0.1708, 0.9549, 0.1603, 0.9709, 0.1603, 0.9707, 0.08713, 0.9707, 0.07305, 0.9812, 0.07305, 0.9812, 0.08713, 0.5017, 0.9767, 0.5017, 0.9626, 0.5177, 0.9626, 0.5177, 0.9767, 0.1742, 0.9775, 0.1742, 0.9634, 0.1847, 0.9634, 0.1847, 0.9775, 0.5177, 0.938, 0.5177, 0.9521, 0.5017, 0.9521, 0.5017, 0.938, 0.5017, 0.9275, 0.5177, 0.9275, 0.5177, 0.938, 0.5017, 0.938, 0.5177, 0.9626, 0.5017, 0.9626, 0.5017, 0.9521, 0.5177, 0.9521, 0.6903, 0.989, 0.6903, 0.9749, 0.7008, 0.9749, 0.7008, 0.989, 0.6007, 0.9767, 0.6007, 0.9626, 0.6166, 0.9626, 0.6166, 0.9767, 0.4147, 0.8261, 0.4147, 0.8402, 0.4042, 0.8402, 0.4042, 0.8261, 0.6166, 0.938, 0.6166, 0.9521, 0.6007, 0.9521, 0.6007, 0.938, 0.6007, 0.9275, 0.6166, 0.9275, 0.6166, 0.938, 0.6007, 0.938, 0.6166, 0.9626, 0.6007, 0.9626, 0.6007, 0.9521, 0.6166, 0.9521, 0.9522, 0.7373, 0.9032, 0.7373, 0.9032, 0.6848, 0.9522, 0.6848, 0.7581, 0.3801, 0.756, 0.429, 0.6541, 0.4311, 0.6565, 0.3742, 0.9012, 0.8781, 0.9012, 0.8212, 0.9536, 0.8212, 0.9536, 0.8781, 0.6599, 0.5403, 0.6552, 0.4835, 0.757, 0.4814, 0.7611, 0.5303, 0.7581, 0.3801, 0.6565, 0.3742, 0.6596, 0.3218, 0.7611, 0.3278, 0.6541, 0.4311, 0.756, 0.429, 0.757, 0.4814, 0.6552, 0.4835, 0.7979, 0.9129, 0.8459, 0.9129, 0.8459, 0.9653, 0.7979, 0.9653, 0.07456, 0.6096, 0.07547, 0.6576, 0.04467, 0.6576, 0.04579, 0.6091, 0.1742, 0.9022, 0.2227, 0.9022, 0.2227, 0.9546, 0.1742, 0.9546, 0.0458, 0.7584, 0.04467, 0.71, 0.07547, 0.71, 0.07457, 0.7579, 0.07456, 0.6096, 0.04579, 0.6091, 0.0467, 0.5567, 0.07547, 0.5572, 0.04467, 0.6576, 0.07547, 0.6576, 0.07547, 0.71, 0.04467, 0.71, 0.3059, 0.5652, 0.2877, 0.5652, 0.2877, 0.5128, 0.3059, 0.5128, 0.7794, 0.4491, 0.7802, 0.4309, 0.8819, 0.42, 0.8797, 0.4675, 0.6339, 0.917, 0.6815, 0.917, 0.6815, 0.9694, 0.6339, 0.9694, 0.864, 0.3218, 0.8762, 0.3679, 0.7746, 0.3788, 0.7699, 0.3612, 0.7794, 0.4491, 0.8797, 0.4675, 0.8702, 0.5191, 0.7699, 0.5007, 0.8819, 0.42, 0.7802, 0.4309, 0.7746, 0.3788, 0.8762, 0.3679, 0.3018, 0.6839, 0.2877, 0.6839, 0.2877, 0.6334, 0.3018, 0.6334, 0.2632, 0.8239, 0.2627, 0.8099, 0.3022, 0.8085, 0.3029, 0.8262, 0.2877, 0.574, 0.3054, 0.574, 0.3054, 0.6246, 0.2877, 0.6246, 0.2998, 0.7403, 0.3004, 0.758, 0.2609, 0.7594, 0.2604, 0.7453, 0.2632, 0.8239, 0.3029, 0.8262, 0.3001, 0.8766, 0.2604, 0.8744, 0.3022, 0.8085, 0.2627, 0.8099, 0.2609, 0.7594, 0.3004, 0.758, 0.9812, 0.09593, 0.9812, 0.11, 0.9707, 0.11, 0.9707, 0.09593, 0.3947, 0.9183, 0.3947, 0.9324, 0.3764, 0.9324, 0.3764, 0.9183, 0.9863, 0.3676, 0.9863, 0.3817, 0.9758, 0.3817, 0.9758, 0.3676, 0.3764, 0.9078, 0.3764, 0.8937, 0.3947, 0.8937, 0.3947, 0.9078, 0.3947, 0.9183, 0.3764, 0.9183, 0.3764, 0.9078, 0.3947, 0.9078, 0.3764, 0.8832, 0.3947, 0.8832, 0.3947, 0.8937, 0.3764, 0.8937, 0.9739, 0.572, 0.9739, 0.5861, 0.9634, 0.5861, 0.9634, 0.572, 0.5424, 0.9626, 0.5424, 0.9767, 0.5265, 0.9767, 0.5265, 0.9626, 0.3921, 0.6673, 0.3921, 0.6532, 0.4026, 0.6532, 0.4026, 0.6673, 0.5265, 0.9521, 0.5265, 0.938, 0.5424, 0.938, 0.5424, 0.9521, 0.5424, 0.9626, 0.5265, 0.9626, 0.5265, 0.9521, 0.5424, 0.9521, 0.5265, 0.9275, 0.5424, 0.9275, 0.5424, 0.938, 0.5265, 0.938, 0.7516, 0.9741, 0.7516, 0.9881, 0.7411, 0.9881, 0.7411, 0.9741, 0.5972, 0.5937, 0.5972, 0.6078, 0.586, 0.6078, 0.586, 0.5937, 0.4042, 0.863, 0.4042, 0.849, 0.4147, 0.849, 0.4147, 0.863, 0.586, 0.5832, 0.586, 0.5691, 0.5972, 0.5691, 0.5972, 0.5832, 0.5972, 0.5937, 0.586, 0.5937, 0.586, 0.5832, 0.5972, 0.5832, 0.586, 0.5586, 0.5972, 0.5586, 0.5972, 0.5691, 0.586, 0.5691, 0.9821, 0.2166, 0.9821, 0.2307, 0.9716, 0.2307, 0.9716, 0.2166, 0.5512, 0.9416, 0.5512, 0.9275, 0.5671, 0.9275, 0.5671, 0.9416, 0.9634, 0.6089, 0.9634, 0.5949, 0.9739, 0.5949, 0.9739, 0.6089, 0.5671, 0.9521, 0.5671, 0.9661, 0.5512, 0.9661, 0.5512, 0.9521, 0.5512, 0.9416, 0.5671, 0.9416, 0.5671, 0.9521, 0.5512, 0.9521, 0.5671, 0.9767, 0.5512, 0.9767, 0.5512, 0.9661, 0.5671, 0.9661, 0.7709, 0.9741, 0.7709, 0.9881, 0.7604, 0.9881, 0.7604, 0.9741, 0.4154, 0.8032, 0.4154, 0.8173, 0.4042, 0.8173, 0.4042, 0.8032, 0.9797, 0.1498, 0.9797, 0.1357, 0.9902, 0.1357, 0.9902, 0.1498, 0.4042, 0.7927, 0.4042, 0.7786, 0.4154, 0.7786, 0.4154, 0.7927, 0.4154, 0.8032, 0.4042, 0.8032, 0.4042, 0.7927, 0.4154, 0.7927, 0.4042, 0.7681, 0.4154, 0.7681, 0.4154, 0.7786, 0.4042, 0.7786, 0.7902, 0.9741, 0.7902, 0.9881, 0.7797, 0.9881, 0.7797, 0.9741, 0.8676, 0.9355, 0.8676, 0.9496, 0.8564, 0.9496, 0.8564, 0.9355, 0.9797, 0.1727, 0.9797, 0.1586, 0.9902, 0.1586, 0.9902, 0.1727, 0.8564, 0.925, 0.8564, 0.9109, 0.8676, 0.9109, 0.8676, 0.925, 0.8676, 0.9355, 0.8564, 0.9355, 0.8564, 0.925, 0.8676, 0.925, 0.8564, 0.9004, 0.8676, 0.9004, 0.8676, 0.9109, 0.8564, 0.9109, 0.9726, 0.5206, 0.9726, 0.5346, 0.9621, 0.5346, 0.9621, 0.5206, 0.9588, 0.4977, 0.9588, 0.5117, 0.9428, 0.5117, 0.9428, 0.4977, 0.3921, 0.6902, 0.3921, 0.6761, 0.4026, 0.6761, 0.4026, 0.6902, 0.9428, 0.4872, 0.9428, 0.4731, 0.9588, 0.4731, 0.9588, 0.4872, 0.9588, 0.4977, 0.9428, 0.4977, 0.9428, 0.4872, 0.9588, 0.4872, 0.9428, 0.4626, 0.9588, 0.4626, 0.9588, 0.4731, 0.9428, 0.4731, 0.5965, 0.6166, 0.5965, 0.6307, 0.586, 0.6307, 0.586, 0.6166, 0.2474, 0.9373, 0.2474, 0.9514, 0.2315, 0.9514, 0.2315, 0.9373, 0.2877, 0.7068, 0.2877, 0.6927, 0.2982, 0.6927, 0.2982, 0.7068, 0.2315, 0.9268, 0.2315, 0.9127, 0.2474, 0.9127, 0.2474, 0.9268, 0.2474, 0.9373, 0.2315, 0.9373, 0.2315, 0.9268, 0.2474, 0.9268, 0.2315, 0.9022, 0.2474, 0.9022, 0.2474, 0.9127, 0.2315, 0.9127, 0.9821, 0.2395, 0.9821, 0.2535, 0.9716, 0.2535, 0.9716, 0.2395, 0.02271, 0.9183, 0.02271, 0.9324, 0.004401, 0.9324, 0.004401, 0.9183, 0.9828, 0.2778, 0.9828, 0.2919, 0.9722, 0.2919, 0.9722, 0.2778, 0.004401, 0.9078, 0.004401, 0.8937, 0.02271, 0.8937, 0.02271, 0.9078, 0.02271, 0.9183, 0.004401, 0.9183, 0.004401, 0.9078, 0.02271, 0.9078, 0.004401, 0.8832, 0.02271, 0.8832, 0.02271, 0.8937, 0.004401, 0.8937, 0.8095, 0.9741, 0.8095, 0.9881, 0.799, 0.9881, 0.799, 0.9741, 0.9461, 0.1708, 0.9461, 0.1849, 0.9278, 0.1849, 0.9278, 0.1708, 0.9863, 0.3218, 0.9863, 0.3359, 0.9758, 0.3359, 0.9758, 0.3218, 0.9278, 0.1603, 0.9278, 0.1462, 0.9461, 0.1462, 0.9461, 0.1603, 0.9461, 0.1708, 0.9278, 0.1708, 0.9278, 0.1603, 0.9461, 0.1603, 0.9278, 0.1357, 0.9461, 0.1357, 0.9461, 0.1462, 0.9278, 0.1462, 0.2877, 0.7297, 0.2877, 0.7156, 0.2982, 0.7156, 0.2982, 0.7297, 0.4195, 0.9183, 0.4195, 0.9324, 0.4035, 0.9324, 0.4035, 0.9183, 0.8669, 0.9584, 0.8669, 0.9724, 0.8564, 0.9724, 0.8564, 0.9584, 0.4035, 0.9078, 0.4035, 0.8937, 0.4195, 0.8937, 0.4195, 0.9078, 0.4195, 0.9183, 0.4035, 0.9183, 0.4035, 0.9078, 0.4195, 0.9078, 0.4035, 0.8832, 0.4195, 0.8832, 0.4195, 0.8937, 0.4035, 0.8937, 0.9739, 0.5491, 0.9739, 0.5632, 0.9634, 0.5632, 0.9634, 0.5491, 0.9588, 0.4297, 0.9588, 0.4438, 0.9428, 0.4438, 0.9428, 0.4297, 0.715, 0.989, 0.715, 0.9749, 0.7255, 0.9749, 0.7255, 0.989, 0.9428, 0.4192, 0.9428, 0.4051, 0.9588, 0.4051, 0.9588, 0.4192, 0.9588, 0.4297, 0.9428, 0.4297, 0.9428, 0.4192, 0.9588, 0.4192, 0.9428, 0.3946, 0.9588, 0.3946, 0.9588, 0.4051, 0.9428, 0.4051, 0.8862, 0.9584, 0.8862, 0.9724, 0.8757, 0.9724, 0.8757, 0.9584, 0.8924, 0.9355, 0.8924, 0.9496, 0.8764, 0.9496, 0.8764, 0.9355, 0.3016, 0.9897, 0.3016, 0.9756, 0.3122, 0.9756, 0.3122, 0.9897, 0.8764, 0.925, 0.8764, 0.9109, 0.8924, 0.9109, 0.8924, 0.925, 0.8924, 0.9355, 0.8764, 0.9355, 0.8764, 0.925, 0.8924, 0.925, 0.8764, 0.9004, 0.8924, 0.9004, 0.8924, 0.9109, 0.8764, 0.9109, 0.9863, 0.3447, 0.9863, 0.3588, 0.9758, 0.3588, 0.9758, 0.3447, 0.5759, 0.9416, 0.5759, 0.9275, 0.5919, 0.9275, 0.5919, 0.9416, 0.9634, 0.6318, 0.9634, 0.6177, 0.9739, 0.6177, 0.9739, 0.6318, 0.5919, 0.9521, 0.5919, 0.9661, 0.5759, 0.9661, 0.5759, 0.9521, 0.5759, 0.9416, 0.5919, 0.9416, 0.5919, 0.9521, 0.5759, 0.9521, 0.5919, 0.9767, 0.5759, 0.9767, 0.5759, 0.9661, 0.5919, 0.9661, 0.715, 0.7639, 0.6541, 0.7507, 0.66, 0.7045, 0.7293, 0.7116, 0.7293, 0.7116, 0.66, 0.7045, 0.6626, 0.6564, 0.7323, 0.6568, 0.7323, 0.6568, 0.6626, 0.6564, 0.6618, 0.6098, 0.7237, 0.6032, 0.7237, 0.6032, 0.6618, 0.6098, 0.6541, 0.5622, 0.715, 0.5491, 0.1477, 0.9199, 0.1477, 0.9681, 0.1011, 0.9681, 0.1011, 0.9199, 0.6378, 0.313, 0.587, 0.3089, 0.586, 0.2194, 0.6306, 0.222, 0.6306, 0.222, 0.586, 0.2194, 0.5901, 0.149, 0.6322, 0.1498, 0.6322, 0.1498, 0.5901, 0.149, 0.5988, 0.07218, 0.6393, 0.07424, 0.6393, 0.07424, 0.5988, 0.07218, 0.6018, 0.009518, 0.6443, 0.004401, 0.4929, 0.9227, 0.4289, 0.9227, 0.4289, 0.8531, 0.4929, 0.8531, 0.8414, 0.2166, 0.9055, 0.2166, 0.9055, 0.2934, 0.8414, 0.2934, 0.6776, 0.07811, 0.6393, 0.07424, 0.6443, 0.004401, 0.6838, 0.01553, 0.6757, 0.1486, 0.6322, 0.1498, 0.6393, 0.07424, 0.6776, 0.07811, 0.6764, 0.2209, 0.6306, 0.222, 0.6322, 0.1498, 0.6757, 0.1486, 0.6838, 0.2994, 0.6378, 0.313, 0.6306, 0.222, 0.6764, 0.2209, 0.4289, 0.04461, 0.5535, 0.004401, 0.5729, 0.09357, 0.4428, 0.1087, 0.4428, 0.1087, 0.5729, 0.09357, 0.5772, 0.159, 0.4462, 0.1611, 0.4462, 0.1611, 0.5772, 0.159, 0.5697, 0.25, 0.4408, 0.2265, 0.4408, 0.2265, 0.5697, 0.25, 0.5547, 0.3138, 0.4289, 0.2776, 0.5017, 0.8531, 0.5542, 0.8531, 0.5542, 0.9187, 0.5017, 0.9187, 0.6926, 0.2166, 0.7582, 0.2166, 0.7582, 0.3078, 0.6926, 0.3078, 0.324, 0.4848, 0.3669, 0.4734, 0.3801, 0.5359, 0.3362, 0.5427, 0.3362, 0.5427, 0.3801, 0.5359, 0.3833, 0.5874, 0.3389, 0.586, 0.3389, 0.586, 0.3833, 0.5874, 0.3779, 0.6511, 0.3339, 0.645, 0.3339, 0.645, 0.3779, 0.6511, 0.3661, 0.7013, 0.324, 0.6872, 0.8907, 0.3946, 0.934, 0.3946, 0.934, 0.4538, 0.8907, 0.4538, 0.8674, 0.1357, 0.919, 0.1357, 0.919, 0.1997, 0.8674, 0.1997, 0.4289, 0.6677, 0.5863, 0.6409, 0.5933, 0.699, 0.434, 0.7103, 0.434, 0.7103, 0.5933, 0.699, 0.5949, 0.7426, 0.4352, 0.7428, 0.4352, 0.7428, 0.5949, 0.7426, 0.5921, 0.801, 0.4331, 0.7856, 0.4331, 0.7856, 0.5921, 0.801, 0.5864, 0.8443, 0.4289, 0.8178, 0.3565, 0.9934, 0.324, 0.9934, 0.324, 0.9505, 0.3565, 0.9505, 0.324, 0.8832, 0.3676, 0.8832, 0.3676, 0.9417, 0.324, 0.9417, 0.1232, 0.7434, 0.08828, 0.7434, 0.08427, 0.6832, 0.1232, 0.6832, 0.1232, 0.6832, 0.08427, 0.6832, 0.08427, 0.65, 0.1232, 0.65, 0.1232, 0.65, 0.08427, 0.65, 0.08828, 0.5898, 0.1232, 0.5898, 0.1232, 0.5898, 0.08828, 0.5898, 0.08828, 0.5567, 0.1232, 0.5567, 0.132, 0.695, 0.1651, 0.695, 0.1651, 0.7553, 0.132, 0.7553, 0.1651, 0.617, 0.132, 0.617, 0.132, 0.5567, 0.1651, 0.5567, 0.2516, 0.8934, 0.238, 0.8934, 0.2173, 0.85, 0.2516, 0.85, 0.2516, 0.85, 0.2173, 0.85, 0.2173, 0.8168, 0.2516, 0.8168, 0.2516, 0.8168, 0.2173, 0.8168, 0.238, 0.7734, 0.2516, 0.7734, 0.2516, 0.7734, 0.238, 0.7734, 0.238, 0.7403, 0.2516, 0.7403, 0.9431, 0.9482, 0.9762, 0.9482, 0.9762, 0.9916, 0.9431, 0.9916, 0.4289, 0.9315, 0.462, 0.9315, 0.462, 0.9797, 0.4289, 0.9797, 0.4289, 0.3629, 0.5535, 0.3226, 0.5729, 0.4118, 0.4428, 0.427, 0.4428, 0.427, 0.5729, 0.4118, 0.5772, 0.4773, 0.4462, 0.4793, 0.4462, 0.4793, 0.5772, 0.4773, 0.5697, 0.5682, 0.4408, 0.5447, 0.4408, 0.5447, 0.5697, 0.5682, 0.5547, 0.6321, 0.4289, 0.5958, 0.563, 0.8531, 0.6155, 0.8531, 0.6155, 0.9187, 0.563, 0.9187, 0.767, 0.2166, 0.8326, 0.2166, 0.8326, 0.3078, 0.767, 0.3078, 0.586, 0.3333, 0.629, 0.3218, 0.6422, 0.3844, 0.5982, 0.3912, 0.5982, 0.3912, 0.6422, 0.3844, 0.6453, 0.4359, 0.6009, 0.4345, 0.6009, 0.4345, 0.6453, 0.4359, 0.6399, 0.4996, 0.5959, 0.4935, 0.5959, 0.4935, 0.6399, 0.4996, 0.6282, 0.5498, 0.586, 0.5357, 0.8907, 0.4626, 0.934, 0.4626, 0.934, 0.5217, 0.8907, 0.5217, 0.8907, 0.3218, 0.9422, 0.3218, 0.9422, 0.3858, 0.8907, 0.3858, 0.6926, 0.03125, 0.8501, 0.004401, 0.8571, 0.06248, 0.6978, 0.07383, 0.6978, 0.07383, 0.8571, 0.06248, 0.8586, 0.1061, 0.6989, 0.1063, 0.6989, 0.1063, 0.8586, 0.1061, 0.8558, 0.1645, 0.6969, 0.1491, 0.6969, 0.1491, 0.8558, 0.1645, 0.8501, 0.2078, 0.6926, 0.1813, 0.2928, 0.9956, 0.2604, 0.9956, 0.2604, 0.9527, 0.2928, 0.9527, 0.2604, 0.8854, 0.304, 0.8854, 0.304, 0.9439, 0.2604, 0.9439, 0.6453, 0.7454, 0.6104, 0.7454, 0.6064, 0.6851, 0.6453, 0.6851, 0.6453, 0.6851, 0.6064, 0.6851, 0.6064, 0.652, 0.6453, 0.652, 0.6453, 0.652, 0.6064, 0.652, 0.6104, 0.5917, 0.6453, 0.5917, 0.6453, 0.5917, 0.6104, 0.5917, 0.6104, 0.5586, 0.6453, 0.5586, 0.8613, 0.6848, 0.8944, 0.6848, 0.8944, 0.7451, 0.8613, 0.7451, 0.1651, 0.6862, 0.132, 0.6862, 0.132, 0.6258, 0.1651, 0.6258, 0.1742, 0.7403, 0.1878, 0.7403, 0.2085, 0.7837, 0.1742, 0.7837, 0.1742, 0.7837, 0.2085, 0.7837, 0.2085, 0.8168, 0.1742, 0.8168, 0.1742, 0.8168, 0.2085, 0.8168, 0.1878, 0.8603, 0.1742, 0.8603, 0.1742, 0.8603, 0.1878, 0.8603, 0.1878, 0.8934, 0.1742, 0.8934, 0.9012, 0.9482, 0.9343, 0.9482, 0.9343, 0.9916, 0.9012, 0.9916, 0.4096, 0.9893, 0.3764, 0.9893, 0.3764, 0.9412, 0.4096, 0.9412])
me_mesh.materials.append(mat_m_character_mannequin)
me_mesh.update()
me_plane = bpy.data.meshes.new('Plane')
me_plane.from_pydata([(-0.03514, 0.01712, -0.08973), (-5.641e-17, 0.01898, 0.4634), (-0.04578, 0.01712, 0.5639), (-0.04225, 0.01712, 0.4634), (-5.641e-17, 0.01712, -0.08973), (-0.003533, 0.01712, 0.5639), (-0.03233, 0.01712, 0.1928), (-5.641e-17, 0.01543, 0.1928), (-0.03233, -0.01355, 0.1928), (-0.03514, -0.01737, -0.08973), (-5.641e-17, -0.009959, 0.4634), (-0.04225, -0.0113, 0.4634), (-5.641e-17, -0.0119, 0.1928), (-0.003533, -0.01375, 0.5639), (-0.04578, -0.01375, 0.5639), (-5.641e-17, -0.01927, -0.08973), (0.03514, 0.01712, -0.08973), (0.04578, 0.01712, 0.5639), (0.04225, 0.01712, 0.4634), (0.003533, 0.01712, 0.5639), (0.03233, 0.01712, 0.1928), (0.03233, -0.01355, 0.1928), (0.03514, -0.01737, -0.08973), (0.04225, -0.0113, 0.4634), (0.003533, -0.01375, 0.5639), (0.04578, -0.01375, 0.5639), (-0.03494, 0.001783, 0.1928), (-0.04143, 0.00291, 0.4634), (-0.04496, 0.001683, 0.5694), (-0.003533, 0.001683, 0.5694), (-0.03432, -0.0001249, -0.08973), (0.03131, 0.001783, 0.1928), (0.04498, 0.00291, 0.4634), (0.04477, 0.001683, 0.5694), (0.003533, 0.001683, 0.5694), (0.03789, -0.0001249, -0.08973), (-5.641e-17, -0.001077, -0.08973), (-0.03539, -0.03072, 0.5496), (-0.04116, -0.03072, 0.5554), (-0.03539, -0.03072, 0.5612), (-0.02963, -0.03072, 0.5554), (-0.03539, -0.02768, 0.5496), (-0.04116, -0.02768, 0.5554), (-0.03539, -0.02768, 0.5612), (-0.02963, -0.02768, 0.5554), (-0.03539, -0.02768, 0.553), (-0.03783, -0.02768, 0.5554), (-0.03539, -0.02768, 0.5578), (-0.03296, -0.02768, 0.5554), (-0.03539, -0.0006089, 0.553), (-0.03783, -0.0006089, 0.5554), (-0.03539, -0.0006089, 0.5578), (-0.03296, -0.0006089, 0.5554), (-0.03539, 0.005487, 0.5552), (-0.03563, 0.005487, 0.5554), (-0.03539, 0.005487, 0.5556), (-0.03515, 0.005487, 0.5554), (-0.0115, -0.02361, 0.5364), (-0.01727, -0.02361, 0.5421), (-0.0115, -0.02361, 0.5479), (-0.005736, -0.02361, 0.5421), (-0.0115, -0.02057, 0.5364), (-0.01727, -0.02057, 0.5421), (-0.0115, -0.02057, 0.5479), (-0.005736, -0.02057, 0.5421), (-0.0115, -0.02057, 0.5397), (-0.01394, -0.02057, 0.5421), (-0.0115, -0.02057, 0.5446), (-0.009064, -0.02057, 0.5421), (-0.0115, 0.006499, 0.5397), (-0.01394, 0.006499, 0.5421), (-0.0115, 0.006499, 0.5446), (-0.009064, 0.006499, 0.5421), (-0.0115, 0.01259, 0.5419), (-0.01174, 0.01259, 0.5421), (-0.0115, 0.01259, 0.5424), (-0.01126, 0.01259, 0.5421), (-0.03433, -0.02793, 0.5233), (-0.03751, -0.02793, 0.5308), (-0.03001, -0.02793, 0.534), (-0.02682, -0.02793, 0.5265), (-0.03433, -0.02489, 0.5233), (-0.03751, -0.02489, 0.5308), (-0.03001, -0.02489, 0.534), (-0.02682, -0.02489, 0.5265), (-0.03308, -0.02489, 0.5264), (-0.03443, -0.02489, 0.5296), (-0.03126, -0.02489, 0.5309), (-0.02991, -0.02489, 0.5277), (-0.03308, 0.002185, 0.5264), (-0.03443, 0.002185, 0.5296), (-0.03126, 0.002185, 0.5309), (-0.02991, 0.002185, 0.5277), (-0.03226, 0.00828, 0.5284), (-0.03239, 0.00828, 0.5287), (-0.03208, 0.00828, 0.5289), (-0.03195, 0.00828, 0.5286), (-0.00592, -0.03146, 0.5122), (-0.01344, -0.03146, 0.509), (-0.01659, -0.03146, 0.5165), (-0.00907, -0.03146, 0.5197), (-0.00592, -0.02842, 0.5122), (-0.01344, -0.02842, 0.509), (-0.01659, -0.02842, 0.5165), (-0.00907, -0.02842, 0.5197), (-0.009, -0.02842, 0.5134), (-0.01218, -0.02842, 0.5121), (-0.01351, -0.02842, 0.5153), (-0.01033, -0.02842, 0.5166), (-0.009, -0.001348, 0.5134), (-0.01218, -0.001348, 0.5121), (-0.01351, -0.001348, 0.5153), (-0.01033, -0.001348, 0.5166), (-0.01103, 0.004747, 0.5143), (-0.01135, 0.004747, 0.5141), (-0.01148, 0.004747, 0.5144), (-0.01116, 0.004747, 0.5146), (0.01285, -0.03072, 0.5417), (0.007087, -0.03072, 0.5475), (0.01285, -0.03072, 0.5532), (0.01862, -0.03072, 0.5475), (0.01285, -0.02768, 0.5417), (0.007087, -0.02768, 0.5475), (0.01285, -0.02768, 0.5532), (0.01862, -0.02768, 0.5475), (0.01285, -0.02768, 0.545), (0.01042, -0.02768, 0.5475), (0.01285, -0.02768, 0.5499), (0.01529, -0.02768, 0.5475), (0.01285, -0.0006089, 0.545), (0.01042, -0.0006089, 0.5475), (0.01285, -0.0006089, 0.5499), (0.01529, -0.0006089, 0.5475), (0.01285, 0.005487, 0.5472), (0.01261, 0.005487, 0.5475), (0.01285, 0.005487, 0.5477), (0.01309, 0.005487, 0.5475), (0.03674, -0.02361, 0.5498), (0.03098, -0.02361, 0.5555), (0.03674, -0.02361, 0.5613), (0.04251, -0.02361, 0.5555), (0.03674, -0.02057, 0.5498), (0.03098, -0.02057, 0.5555), (0.03674, -0.02057, 0.5613), (0.04251, -0.02057, 0.5555), (0.03674, -0.02057, 0.5531), (0.03431, -0.02057, 0.5555), (0.03674, -0.02057, 0.558), (0.03918, -0.02057, 0.5555), (0.03674, 0.006499, 0.5531), (0.03431, 0.006499, 0.5555), (0.03674, 0.006499, 0.558), (0.03918, 0.006499, 0.5555), (0.03674, 0.01259, 0.5553), (0.0365, 0.01259, 0.5555), (0.03674, 0.01259, 0.5558), (0.03698, 0.01259, 0.5555), (0.01392, -0.02793, 0.519), (0.01073, -0.02793, 0.5265), (0.01824, -0.02793, 0.5297), (0.02143, -0.02793, 0.5222), (0.01392, -0.02489, 0.519), (0.01073, -0.02489, 0.5265), (0.01824, -0.02489, 0.5297), (0.02143, -0.02489, 0.5222), (0.01517, -0.02489, 0.5221), (0.01382, -0.02489, 0.5252), (0.01699, -0.02489, 0.5266), (0.01834, -0.02489, 0.5234), (0.01517, 0.002185, 0.5221), (0.01382, 0.002185, 0.5252), (0.01699, 0.002185, 0.5266), (0.01834, 0.002185, 0.5234), (0.01599, 0.00828, 0.5241), (0.01586, 0.00828, 0.5244), (0.01617, 0.00828, 0.5246), (0.0163, 0.00828, 0.5242), (0.04233, -0.03146, 0.5311), (0.03481, -0.03146, 0.528), (0.03166, -0.03146, 0.5355), (0.03918, -0.03146, 0.5386), (0.04233, -0.02842, 0.5311), (0.03481, -0.02842, 0.528), (0.03166, -0.02842, 0.5355), (0.03918, -0.02842, 0.5386), (0.03925, -0.02842, 0.5324), (0.03607, -0.02842, 0.531), (0.03473, -0.02842, 0.5342), (0.03792, -0.02842, 0.5356), (0.03925, -0.001348, 0.5324), (0.03607, -0.001348, 0.531), (0.03473, -0.001348, 0.5342), (0.03792, -0.001348, 0.5356), (0.03721, 0.004747, 0.5332), (0.0369, 0.004747, 0.5331), (0.03677, 0.004747, 0.5334), (0.03708, 0.004747, 0.5335)], [], [(6, 3, 1, 7), (3, 2, 5, 1), (0, 6, 7, 4), (8, 12, 10, 11), (11, 10, 13, 14), (9, 15, 12, 8), (27, 26, 8, 11), (28, 27, 11, 14), (29, 28, 14, 13), (15, 9, 30, 36), (1, 5, 29, 13, 10), (4, 16, 35, 36), (4, 36, 30, 0), (26, 30, 9, 8), (20, 7, 1, 18), (18, 1, 19, 17), (16, 4, 7, 20), (21, 23, 10, 12), (23, 25, 24, 10), (22, 21, 12, 15), (32, 23, 21, 31), (33, 25, 23, 32), (34, 24, 25, 33), (1, 10, 24, 34, 19), (36, 35, 22, 15), (31, 21, 22, 35), (6, 0, 30, 26), (5, 2, 28, 29), (2, 3, 27, 28), (3, 6, 26, 27), (20, 31, 35, 16), (19, 34, 33, 17), (17, 33, 32, 18), (18, 32, 31, 20), (39, 40, 44, 43), (37, 38, 42, 41), (40, 37, 41, 44), (38, 39, 43, 42), (43, 44, 48, 47), (41, 42, 46, 45), (44, 41, 45, 48), (42, 43, 47, 46), (48, 45, 49, 52), (46, 47, 51, 50), (47, 48, 52, 51), (45, 46, 50, 49), (50, 51, 55, 54), (51, 52, 56, 55), (49, 50, 54, 53), (52, 49, 53, 56), (38, 37, 40, 39), (59, 60, 64, 63), (57, 58, 62, 61), (60, 57, 61, 64), (58, 59, 63, 62), (63, 64, 68, 67), (61, 62, 66, 65), (64, 61, 65, 68), (62, 63, 67, 66), (68, 65, 69, 72), (66, 67, 71, 70), (67, 68, 72, 71), (65, 66, 70, 69), (70, 71, 75, 74), (71, 72, 76, 75), (69, 70, 74, 73), (72, 69, 73, 76), (58, 57, 60, 59), (79, 80, 84, 83), (77, 78, 82, 81), (80, 77, 81, 84), (78, 79, 83, 82), (83, 84, 88, 87), (81, 82, 86, 85), (84, 81, 85, 88), (82, 83, 87, 86), (88, 85, 89, 92), (86, 87, 91, 90), (87, 88, 92, 91), (85, 86, 90, 89), (90, 91, 95, 94), (91, 92, 96, 95), (89, 90, 94, 93), (92, 89, 93, 96), (78, 77, 80, 79), (99, 100, 104, 103), (97, 98, 102, 101), (100, 97, 101, 104), (98, 99, 103, 102), (103, 104, 108, 107), (101, 102, 106, 105), (104, 101, 105, 108), (102, 103, 107, 106), (108, 105, 109, 112), (106, 107, 111, 110), (107, 108, 112, 111), (105, 106, 110, 109), (110, 111, 115, 114), (111, 112, 116, 115), (109, 110, 114, 113), (112, 109, 113, 116), (98, 97, 100, 99), (119, 120, 124, 123), (117, 118, 122, 121), (120, 117, 121, 124), (118, 119, 123, 122), (123, 124, 128, 127), (121, 122, 126, 125), (124, 121, 125, 128), (122, 123, 127, 126), (128, 125, 129, 132), (126, 127, 131, 130), (127, 128, 132, 131), (125, 126, 130, 129), (130, 131, 135, 134), (131, 132, 136, 135), (129, 130, 134, 133), (132, 129, 133, 136), (118, 117, 120, 119), (139, 140, 144, 143), (137, 138, 142, 141), (140, 137, 141, 144), (138, 139, 143, 142), (143, 144, 148, 147), (141, 142, 146, 145), (144, 141, 145, 148), (142, 143, 147, 146), (148, 145, 149, 152), (146, 147, 151, 150), (147, 148, 152, 151), (145, 146, 150, 149), (150, 151, 155, 154), (151, 152, 156, 155), (149, 150, 154, 153), (152, 149, 153, 156), (138, 137, 140, 139), (159, 160, 164, 163), (157, 158, 162, 161), (160, 157, 161, 164), (158, 159, 163, 162), (163, 164, 168, 167), (161, 162, 166, 165), (164, 161, 165, 168), (162, 163, 167, 166), (168, 165, 169, 172), (166, 167, 171, 170), (167, 168, 172, 171), (165, 166, 170, 169), (170, 171, 175, 174), (171, 172, 176, 175), (169, 170, 174, 173), (172, 169, 173, 176), (158, 157, 160, 159), (179, 180, 184, 183), (177, 178, 182, 181), (180, 177, 181, 184), (178, 179, 183, 182), (183, 184, 188, 187), (181, 182, 186, 185), (184, 181, 185, 188), (182, 183, 187, 186), (188, 185, 189, 192), (186, 187, 191, 190), (187, 188, 192, 191), (185, 186, 190, 189), (190, 191, 195, 194), (191, 192, 196, 195), (189, 190, 194, 193), (192, 189, 193, 196), (178, 177, 180, 179)])
me_plane.polygons.foreach_set('use_smooth', [True] * 170)
_k = set([(0, 4), (0, 6), (0, 30), (1, 3), (1, 5), (1, 10), (1, 18), (1, 19), (2, 3), (2, 5), (2, 28), (3, 6), (3, 27), (4, 7), (4, 16), (5, 29), (6, 7), (6, 26), (7, 20), (8, 9), (8, 11), (8, 12), (8, 26), (9, 15), (9, 30), (10, 11), (10, 12), (10, 13), (10, 23), (10, 24), (11, 14), (11, 27), (12, 21), (13, 14), (13, 29), (14, 28), (15, 22), (16, 20), (16, 35), (17, 18), (17, 19), (17, 33), (18, 20), (18, 32), (19, 34), (20, 31), (21, 22), (21, 23), (21, 31), (22, 35), (23, 25), (23, 32), (24, 25), (24, 34), (25, 33), (26, 27), (26, 30), (27, 28), (28, 29), (31, 32), (31, 35), (32, 33), (33, 34), (37, 38), (37, 40), (37, 41), (38, 39), (38, 42), (39, 40), (39, 43), (40, 44), (41, 42), (41, 44), (42, 43), (43, 44), (45, 46), (45, 48), (45, 49), (46, 47), (46, 50), (47, 48), (47, 51), (48, 52), (49, 50), (49, 52), (49, 53), (50, 51), (50, 54), (51, 52), (51, 55), (52, 56), (57, 58), (57, 60), (57, 61), (58, 59), (58, 62), (59, 60), (59, 63), (60, 64), (61, 62), (61, 64), (62, 63), (63, 64), (65, 66), (65, 68), (65, 69), (66, 67), (66, 70), (67, 68), (67, 71), (68, 72), (69, 70), (69, 72), (69, 73), (70, 71), (70, 74), (71, 72), (71, 75), (72, 76), (77, 78), (77, 80), (77, 81), (78, 79), (78, 82), (79, 80), (79, 83), (80, 84), (81, 82), (81, 84), (82, 83), (83, 84), (85, 86), (85, 88), (85, 89), (86, 87), (86, 90), (87, 88), (87, 91), (88, 92), (89, 90), (89, 92), (89, 93), (90, 91), (90, 94), (91, 92), (91, 95), (92, 96), (97, 98), (97, 100), (97, 101), (98, 99), (98, 102), (99, 100), (99, 103), (100, 104), (101, 102), (101, 104), (102, 103), (103, 104), (105, 106), (105, 108), (105, 109), (106, 107), (106, 110), (107, 108), (107, 111), (108, 112), (109, 110), (109, 112), (109, 113), (110, 111), (110, 114), (111, 112), (111, 115), (112, 116), (117, 118), (117, 120), (117, 121), (118, 119), (118, 122), (119, 120), (119, 123), (120, 124), (121, 122), (121, 124), (122, 123), (123, 124), (125, 126), (125, 128), (125, 129), (126, 127), (126, 130), (127, 128), (127, 131), (128, 132), (129, 130), (129, 132), (129, 133), (130, 131), (130, 134), (131, 132), (131, 135), (132, 136), (137, 138), (137, 140), (137, 141), (138, 139), (138, 142), (139, 140), (139, 143), (140, 144), (141, 142), (141, 144), (142, 143), (143, 144), (145, 146), (145, 148), (145, 149), (146, 147), (146, 150), (147, 148), (147, 151), (148, 152), (149, 150), (149, 152), (149, 153), (150, 151), (150, 154), (151, 152), (151, 155), (152, 156), (157, 158), (157, 160), (157, 161), (158, 159), (158, 162), (159, 160), (159, 163), (160, 164), (161, 162), (161, 164), (162, 163), (163, 164), (165, 166), (165, 168), (165, 169), (166, 167), (166, 170), (167, 168), (167, 171), (168, 172), (169, 170), (169, 172), (169, 173), (170, 171), (170, 174), (171, 172), (171, 175), (172, 176), (177, 178), (177, 180), (177, 181), (178, 179), (178, 182), (179, 180), (179, 183), (180, 184), (181, 182), (181, 184), (182, 183), (183, 184), (185, 186), (185, 188), (185, 189), (186, 187), (186, 190), (187, 188), (187, 191), (188, 192), (189, 190), (189, 192), (189, 193), (190, 191), (190, 194), (191, 192), (191, 195), (192, 196)])
me_plane.attributes.new('sharp_edge', 'BOOLEAN', 'EDGE').data.foreach_set('value', [ (min(e.vertices), max(e.vertices)) in _k for e in me_plane.edges])
_uv = me_plane.uv_layers.new(name='UVMap')
_uv.uv.foreach_set('vector', [0.02299, 0.5674, 0.007891, 0.1555, 0.0722, 0.1555, 0.0722, 0.5674, 0.007891, 0.1555, 0.002513, 0.002513, 0.06682, 0.002513, 0.0722, 0.1555, 0.01871, 0.9975, 0.02299, 0.5674, 0.0722, 0.5674, 0.0722, 0.9975, 0.2658, 0.5674, 0.2166, 0.5674, 0.2166, 0.1555, 0.2809, 0.1555, 0.2809, 0.1555, 0.2166, 0.1555, 0.222, 0.002513, 0.2863, 0.002513, 0.2701, 0.9975, 0.2166, 0.9975, 0.2166, 0.5674, 0.2658, 0.5674, 0.3211, 0.16, 0.3202, 0.561, 0.2971, 0.5623, 0.2995, 0.16, 0.3189, 0.002512, 0.3211, 0.16, 0.2995, 0.16, 0.2954, 0.01068, 0.4289, 0.4292, 0.4289, 0.4842, 0.4062, 0.4904, 0.4062, 0.4343, 0.4614, 0.3752, 0.4585, 0.422, 0.4324, 0.422, 0.4338, 0.3763, 0.4062, 0.1611, 0.4062, 0.01138, 0.4295, 0.002512, 0.4531, 0.009949, 0.4502, 0.1597, 0.4062, 0.3774, 0.4062, 0.3307, 0.4324, 0.3259, 0.4338, 0.3763, 0.4062, 0.3774, 0.4338, 0.3763, 0.4324, 0.422, 0.4062, 0.4242, 0.3202, 0.561, 0.3176, 0.9773, 0.2913, 0.9774, 0.2971, 0.5623, 0.1214, 0.5674, 0.0722, 0.5674, 0.0722, 0.1555, 0.1365, 0.1555, 0.1365, 0.1555, 0.0722, 0.1555, 0.07758, 0.002513, 0.1419, 0.002513, 0.1257, 0.9975, 0.0722, 0.9975, 0.0722, 0.5674, 0.1214, 0.5674, 0.1674, 0.5674, 0.1523, 0.1555, 0.2166, 0.1555, 0.2166, 0.5674, 0.1523, 0.1555, 0.1469, 0.002513, 0.2112, 0.002513, 0.2166, 0.1555, 0.1631, 0.9975, 0.1674, 0.5674, 0.2166, 0.5674, 0.2166, 0.9975, 0.3716, 0.159, 0.393, 0.1577, 0.3954, 0.5531, 0.372, 0.5531, 0.3736, 0.002512, 0.3971, 0.0107, 0.393, 0.1577, 0.3716, 0.159, 0.4289, 0.5501, 0.4062, 0.5552, 0.4062, 0.4991, 0.4289, 0.4954, 0.4531, 0.3209, 0.4091, 0.3208, 0.4062, 0.1741, 0.4298, 0.1661, 0.4531, 0.1743, 0.4338, 0.3763, 0.4324, 0.3259, 0.4585, 0.3285, 0.4614, 0.3752, 0.372, 0.5531, 0.3954, 0.5531, 0.4012, 0.971, 0.3752, 0.9723, 0.3437, 0.5616, 0.3437, 0.9766, 0.3176, 0.9773, 0.3202, 0.561, 0.453, 0.4323, 0.453, 0.4884, 0.4289, 0.4842, 0.4289, 0.4292, 0.3423, 0.009995, 0.3427, 0.1594, 0.3211, 0.16, 0.3189, 0.002512, 0.3427, 0.1594, 0.3437, 0.5616, 0.3202, 0.561, 0.3211, 0.16, 0.3488, 0.5537, 0.372, 0.5531, 0.3752, 0.9723, 0.3488, 0.9717, 0.453, 0.5532, 0.4289, 0.5501, 0.4289, 0.4954, 0.453, 0.4972, 0.3502, 0.01131, 0.3736, 0.002512, 0.3716, 0.159, 0.3498, 0.1583, 0.3498, 0.1583, 0.3716, 0.159, 0.372, 0.5531, 0.3488, 0.5537, 0.5039, 0.2375, 0.5039, 0.2481, 0.4993, 0.248, 0.4993, 0.2373, 0.4993, 0.1845, 0.4993, 0.1738, 0.5039, 0.1739, 0.5039, 0.1846, 0.5039, 0.1056, 0.5039, 0.1175, 0.4993, 0.1174, 0.4993, 0.1055, 0.4993, 0.04914, 0.4993, 0.03718, 0.5039, 0.03727, 0.5039, 0.04923, 0.4854, 0.4927, 0.4942, 0.5015, 0.4892, 0.5015, 0.4854, 0.4978, 0.4854, 0.5103, 0.4767, 0.5015, 0.4817, 0.5015, 0.4854, 0.5052, 0.4942, 0.5015, 0.4854, 0.5103, 0.4854, 0.5052, 0.4892, 0.5015, 0.4767, 0.5015, 0.4854, 0.4927, 0.4854, 0.4978, 0.4817, 0.5015, 0.4715, 0.8313, 0.4664, 0.8314, 0.4664, 0.7903, 0.4715, 0.7902, 0.4664, 0.6697, 0.4715, 0.6696, 0.4715, 0.7107, 0.4664, 0.7108, 0.4767, 0.3364, 0.4812, 0.3363, 0.4812, 0.3774, 0.4767, 0.3776, 0.4812, 0.05298, 0.4767, 0.05312, 0.4767, 0.01196, 0.4812, 0.01182, 0.4664, 0.7108, 0.4715, 0.7107, 0.4698, 0.7202, 0.4693, 0.7202, 0.4767, 0.3776, 0.4812, 0.3774, 0.4804, 0.3869, 0.4799, 0.3869, 0.4812, 0.01182, 0.4767, 0.01196, 0.4775, 0.002526, 0.478, 0.002513, 0.4715, 0.7902, 0.4664, 0.7903, 0.4681, 0.7808, 0.4686, 0.7808, 0.4891, 0.6898, 0.4767, 0.6898, 0.4767, 0.6774, 0.4891, 0.6774, 0.5039, 0.2533, 0.5039, 0.264, 0.4993, 0.2638, 0.4993, 0.2532, 0.4993, 0.2163, 0.4993, 0.2055, 0.5039, 0.2057, 0.5039, 0.2164, 0.5039, 0.1568, 0.5039, 0.1687, 0.4993, 0.1686, 0.4993, 0.1567, 0.4993, 0.08329, 0.4993, 0.07133, 0.5039, 0.07143, 0.5039, 0.08339, 0.4854, 0.5153, 0.4942, 0.5241, 0.4892, 0.5241, 0.4854, 0.5204, 0.4854, 0.5328, 0.4767, 0.5241, 0.4817, 0.5241, 0.4854, 0.5278, 0.4942, 0.5241, 0.4854, 0.5328, 0.4854, 0.5278, 0.4892, 0.5241, 0.4767, 0.5241, 0.4854, 0.5153, 0.4854, 0.5204, 0.4817, 0.5241, 0.4715, 0.7757, 0.4664, 0.7758, 0.4664, 0.7347, 0.4715, 0.7346, 0.4664, 0.5029, 0.4715, 0.5028, 0.4715, 0.5439, 0.4664, 0.544, 0.4767, 0.2252, 0.4812, 0.225, 0.4812, 0.2662, 0.4767, 0.2663, 0.4812, 0.1086, 0.4767, 0.1087, 0.4767, 0.06759, 0.4812, 0.06745, 0.4664, 0.544, 0.4715, 0.5439, 0.4698, 0.5534, 0.4693, 0.5534, 0.4767, 0.2663, 0.4812, 0.2662, 0.4804, 0.2756, 0.4799, 0.2756, 0.4812, 0.06745, 0.4767, 0.06759, 0.4775, 0.05816, 0.478, 0.05814, 0.4715, 0.7346, 0.4664, 0.7347, 0.4681, 0.7252, 0.4686, 0.7252, 0.4891, 0.7072, 0.4767, 0.7072, 0.4767, 0.6948, 0.4891, 0.6948, 0.5039, 0.002551, 0.5039, 0.01482, 0.4993, 0.01478, 0.4993, 0.002513, 0.4767, 0.9507, 0.4767, 0.9384, 0.4813, 0.9384, 0.4813, 0.9507, 0.4813, 0.7645, 0.4813, 0.7769, 0.4767, 0.7769, 0.4767, 0.7646, 0.4767, 0.8117, 0.4767, 0.7994, 0.4813, 0.7993, 0.4813, 0.8117, 0.4767, 0.5727, 0.4891, 0.5727, 0.4855, 0.5763, 0.4803, 0.5763, 0.4891, 0.5852, 0.4767, 0.5852, 0.4803, 0.5816, 0.4855, 0.5816, 0.4891, 0.5727, 0.4891, 0.5852, 0.4855, 0.5816, 0.4855, 0.5763, 0.4767, 0.5852, 0.4767, 0.5727, 0.4803, 0.5763, 0.4803, 0.5816, 0.4114, 0.6664, 0.4062, 0.6663, 0.4062, 0.6252, 0.4114, 0.6253, 0.4062, 0.727, 0.4114, 0.727, 0.4114, 0.7681, 0.4062, 0.768, 0.4664, 0.3917, 0.4716, 0.3916, 0.4716, 0.4328, 0.4664, 0.4328, 0.4716, 0.2198, 0.4664, 0.2198, 0.4664, 0.1787, 0.4716, 0.1786, 0.4062, 0.768, 0.4114, 0.7681, 0.4088, 0.7775, 0.4083, 0.7775, 0.4664, 0.4328, 0.4716, 0.4328, 0.4696, 0.4422, 0.4691, 0.4422, 0.4716, 0.1786, 0.4664, 0.1787, 0.4684, 0.1693, 0.4689, 0.1693, 0.4114, 0.6253, 0.4062, 0.6252, 0.4088, 0.6158, 0.4093, 0.6158, 0.4891, 0.5379, 0.4891, 0.5503, 0.4767, 0.5503, 0.4767, 0.5379, 0.4767, 0.8813, 0.4767, 0.869, 0.4813, 0.8689, 0.4813, 0.8813, 0.4813, 0.8341, 0.4813, 0.8465, 0.4767, 0.8465, 0.4767, 0.8342, 0.4813, 0.9731, 0.4813, 0.9854, 0.4767, 0.9853, 0.4767, 0.9731, 0.4767, 0.916, 0.4767, 0.9037, 0.4813, 0.9037, 0.4813, 0.916, 0.4767, 0.6076, 0.4891, 0.6076, 0.4855, 0.6112, 0.4803, 0.6112, 0.4891, 0.62, 0.4767, 0.62, 0.4803, 0.6164, 0.4855, 0.6164, 0.4891, 0.6076, 0.4891, 0.62, 0.4855, 0.6164, 0.4855, 0.6112, 0.4767, 0.62, 0.4767, 0.6076, 0.4803, 0.6112, 0.4803, 0.6164, 0.4664, 0.3361, 0.4716, 0.336, 0.4716, 0.3772, 0.4664, 0.3772, 0.4716, 0.1086, 0.4664, 0.1087, 0.4664, 0.0675, 0.4716, 0.06746, 0.4664, 0.002513, 0.4716, 0.002558, 0.4716, 0.04365, 0.4664, 0.04361, 0.4114, 0.8886, 0.4062, 0.8886, 0.4062, 0.8475, 0.4114, 0.8475, 0.4716, 0.06746, 0.4664, 0.0675, 0.4684, 0.05809, 0.469, 0.05809, 0.4664, 0.04361, 0.4716, 0.04365, 0.469, 0.05306, 0.4685, 0.05306, 0.4114, 0.8475, 0.4062, 0.8475, 0.4088, 0.8381, 0.4093, 0.8381, 0.4664, 0.3772, 0.4716, 0.3772, 0.4696, 0.3866, 0.4691, 0.3866, 0.4767, 0.7247, 0.4767, 0.7122, 0.4891, 0.7122, 0.4891, 0.7247, 0.5039, 0.2692, 0.5039, 0.2798, 0.4993, 0.2797, 0.4993, 0.269, 0.4993, 0.2321, 0.4993, 0.2214, 0.5039, 0.2216, 0.5039, 0.2323, 0.5039, 0.1397, 0.5039, 0.1517, 0.4993, 0.1516, 0.4993, 0.1396, 0.4993, 0.06621, 0.4993, 0.05426, 0.5039, 0.05435, 0.5039, 0.06631, 0.4854, 0.4701, 0.4942, 0.4789, 0.4892, 0.4789, 0.4854, 0.4752, 0.4854, 0.4877, 0.4767, 0.4789, 0.4817, 0.4789, 0.4854, 0.4826, 0.4942, 0.4789, 0.4854, 0.4877, 0.4854, 0.4826, 0.4892, 0.4789, 0.4767, 0.4789, 0.4854, 0.4701, 0.4854, 0.4752, 0.4817, 0.4789, 0.4715, 0.8869, 0.4664, 0.887, 0.4664, 0.8459, 0.4715, 0.8458, 0.4664, 0.5585, 0.4715, 0.5584, 0.4715, 0.5995, 0.4664, 0.5996, 0.4767, 0.3921, 0.4812, 0.3919, 0.4812, 0.4331, 0.4767, 0.4332, 0.4812, 0.1642, 0.4767, 0.1644, 0.4767, 0.1232, 0.4812, 0.1231, 0.4664, 0.5996, 0.4715, 0.5995, 0.4698, 0.609, 0.4693, 0.609, 0.4767, 0.4332, 0.4812, 0.4331, 0.4804, 0.4425, 0.4799, 0.4425, 0.4812, 0.1231, 0.4767, 0.1232, 0.4775, 0.1138, 0.478, 0.1138, 0.4715, 0.8458, 0.4664, 0.8459, 0.4681, 0.8364, 0.4686, 0.8364, 0.4891, 0.6375, 0.4767, 0.6375, 0.4767, 0.6251, 0.4891, 0.6251, 0.5039, 0.285, 0.5039, 0.2957, 0.4993, 0.2955, 0.4993, 0.2849, 0.4993, 0.2004, 0.4993, 0.1896, 0.5039, 0.1898, 0.5039, 0.2005, 0.5039, 0.1227, 0.5039, 0.1346, 0.4993, 0.1345, 0.4993, 0.1226, 0.4993, 0.1004, 0.4993, 0.08841, 0.5039, 0.08851, 0.5039, 0.1005, 0.4854, 0.4475, 0.4942, 0.4563, 0.4892, 0.4563, 0.4854, 0.4526, 0.4854, 0.4651, 0.4767, 0.4563, 0.4817, 0.4563, 0.4854, 0.46, 0.4942, 0.4563, 0.4854, 0.4651, 0.4854, 0.46, 0.4892, 0.4563, 0.4767, 0.4563, 0.4854, 0.4475, 0.4854, 0.4526, 0.4817, 0.4563, 0.4715, 0.9425, 0.4664, 0.9426, 0.4664, 0.9015, 0.4715, 0.9014, 0.4664, 0.6141, 0.4715, 0.614, 0.4715, 0.6551, 0.4664, 0.6552, 0.4767, 0.2808, 0.4812, 0.2807, 0.4812, 0.3218, 0.4767, 0.322, 0.4812, 0.2199, 0.4767, 0.22, 0.4767, 0.1789, 0.4812, 0.1787, 0.4664, 0.6552, 0.4715, 0.6551, 0.4698, 0.6646, 0.4693, 0.6646, 0.4767, 0.322, 0.4812, 0.3218, 0.4804, 0.3312, 0.4799, 0.3313, 0.4812, 0.1787, 0.4767, 0.1789, 0.4775, 0.1694, 0.478, 0.1694, 0.4715, 0.9014, 0.4664, 0.9015, 0.4681, 0.892, 0.4686, 0.892, 0.4891, 0.7421, 0.4767, 0.7421, 0.4767, 0.7297, 0.4891, 0.7297, 0.5039, 0.01988, 0.5039, 0.03215, 0.4993, 0.03211, 0.4993, 0.01985, 0.4767, 0.9333, 0.4767, 0.921, 0.4813, 0.9211, 0.4813, 0.9333, 0.4813, 0.7471, 0.4813, 0.7595, 0.4767, 0.7595, 0.4767, 0.7472, 0.4767, 0.7943, 0.4767, 0.782, 0.4813, 0.7819, 0.4813, 0.7943, 0.4891, 0.5553, 0.4891, 0.5677, 0.4855, 0.5641, 0.4855, 0.5589, 0.4767, 0.5677, 0.4767, 0.5553, 0.4803, 0.5589, 0.4803, 0.5641, 0.4891, 0.5677, 0.4767, 0.5677, 0.4803, 0.5641, 0.4855, 0.5641, 0.4767, 0.5553, 0.4891, 0.5553, 0.4855, 0.5589, 0.4803, 0.5589, 0.4114, 0.6108, 0.4062, 0.6107, 0.4062, 0.5696, 0.4114, 0.5697, 0.4062, 0.6714, 0.4114, 0.6714, 0.4114, 0.7125, 0.4062, 0.7125, 0.4664, 0.4473, 0.4716, 0.4472, 0.4716, 0.4884, 0.4664, 0.4884, 0.4716, 0.2754, 0.4664, 0.2754, 0.4664, 0.2343, 0.4716, 0.2342, 0.4062, 0.7125, 0.4114, 0.7125, 0.4088, 0.7219, 0.4083, 0.7219, 0.4664, 0.4884, 0.4716, 0.4884, 0.4696, 0.4978, 0.4691, 0.4978, 0.4716, 0.2342, 0.4664, 0.2343, 0.4684, 0.2249, 0.4689, 0.2249, 0.4114, 0.5697, 0.4062, 0.5696, 0.4088, 0.5602, 0.4093, 0.5602, 0.4891, 0.5902, 0.4891, 0.6026, 0.4767, 0.6026, 0.4767, 0.5902, 0.4767, 0.8639, 0.4767, 0.8516, 0.4813, 0.8515, 0.4813, 0.8639, 0.4813, 0.8167, 0.4813, 0.8291, 0.4767, 0.8291, 0.4767, 0.8168, 0.4813, 0.9557, 0.4813, 0.968, 0.4767, 0.968, 0.4767, 0.9557, 0.4767, 0.8986, 0.4767, 0.8863, 0.4813, 0.8864, 0.4813, 0.8986, 0.4767, 0.6549, 0.4767, 0.6425, 0.4803, 0.6461, 0.4803, 0.6513, 0.4891, 0.6425, 0.4891, 0.6549, 0.4855, 0.6513, 0.4855, 0.6461, 0.4767, 0.6425, 0.4891, 0.6425, 0.4855, 0.6461, 0.4803, 0.6461, 0.4891, 0.6549, 0.4767, 0.6549, 0.4803, 0.6513, 0.4855, 0.6513, 0.4664, 0.2805, 0.4716, 0.2804, 0.4716, 0.3216, 0.4664, 0.3216, 0.4716, 0.1642, 0.4664, 0.1642, 0.4664, 0.1231, 0.4716, 0.123, 0.4062, 0.8937, 0.4114, 0.8937, 0.4114, 0.9348, 0.4062, 0.9348, 0.4114, 0.8331, 0.4062, 0.833, 0.4062, 0.7919, 0.4114, 0.792, 0.4716, 0.123, 0.4664, 0.1231, 0.4684, 0.1137, 0.469, 0.1137, 0.4062, 0.9348, 0.4114, 0.9348, 0.4088, 0.9442, 0.4083, 0.9442, 0.4114, 0.792, 0.4062, 0.7919, 0.4088, 0.7825, 0.4093, 0.7825, 0.4664, 0.3216, 0.4716, 0.3216, 0.4696, 0.331, 0.4691, 0.331, 0.4767, 0.6723, 0.4767, 0.6599, 0.4891, 0.6599, 0.4891, 0.6723])
me_plane.materials.append(mat_m_character_mannequin_001)
me_plane.update()
me_plane.normals_split_custom_set([tuple(v) for v in zip(*[iter([-0.002215, 1.0, -0.006607, -0.002215, 1.0, -0.006607, -2.891e-09, 1.0, -0.006607, -2.892e-09, 1.0, -0.006607, -0.022, 0.9997, 0.008472, -0.022, 0.9997, 0.008472, -0.022, 0.9997, 0.008472, -0.022, 0.9997, 0.008472, 0.0251, 0.9997, 0.002872, 0.0251, 0.9997, 0.002872, 0.0251, 0.9997, 0.002872, 0.0251, 0.9997, 0.002872, 0.04008, -0.9992, 0.008489, 0.04008, -0.9992, 0.008489, 0.04008, -0.9992, 0.008489, 0.04008, -0.9992, 0.008489, 0.01586, -0.9994, -0.0305, 0.01586, -0.9994, -0.0305, 0.01586, -0.9994, -0.0305, 0.01586, -0.9994, -0.0305, -0.003757, -0.9998, 0.01981, 0.0, -0.9998, 0.01981, 0.0, -0.9998, 0.01981, -0.003757, -0.9998, 0.01981, -0.9977, -0.06078, -0.02987, -0.9977, -0.06078, -0.02987, -0.9977, -0.06078, -0.02987, -0.9977, -0.06078, -0.02987, -0.9976, 0.06112, -0.03304, -0.9976, 0.06112, -0.03304, -0.9976, 0.06112, -0.03304, -0.9976, 0.06112, -0.03304, 0.0, -0.337, 0.9415, 0.0, -0.337, 0.9415, 0.0, -0.337, 0.9415, 0.0, -0.337, 0.9415, 1.234e-08, 0.0, -1.0, 4.725e-08, 0.0, -1.0, 2.322e-08, 0.0, -1.0, 1.734e-08, 0.0, -1.0, 0.9994, 0.0, 0.03416, 0.9994, 0.0, 0.03416, 0.9994, 0.0, 0.03416, 0.9994, 0.0, 0.03416, 0.9994, 0.0, 0.03416, 2.247e-08, 0.0, -1.0, 4.494e-08, 0.0, -1.0, 1.179e-08, 0.0, -1.0, 1.734e-08, 0.0, -1.0, 2.247e-08, 0.0, -1.0, 1.734e-08, 0.0, -1.0, 2.322e-08, 0.0, -1.0, 0.0, 0.0, -1.0, -0.9985, -0.05516, 0.004427, -0.9985, -0.05516, 0.004427, -0.9985, -0.05516, 0.004427, -0.9985, -0.05516, 0.004427, 0.002215, 1.0, -0.006607, -2.892e-09, 1.0, -0.006607, -2.891e-09, 1.0, -0.006607, 0.002215, 1.0, -0.006607, 0.022, 0.9997, 0.008472, 0.022, 0.9997, 0.008472, 0.022, 0.9997, 0.008472, 0.022, 0.9997, 0.008472, -0.0251, 0.9997, 0.002872, -0.0251, 0.9997, 0.002872, -0.0251, 0.9997, 0.002872, -0.0251, 0.9997, 0.002872, -0.04008, -0.9992, 0.008489, -0.04008, -0.9992, 0.008489, -0.04008, -0.9992, 0.008489, -0.04008, -0.9992, 0.008489, -0.01586, -0.9994, -0.0305, -0.01586, -0.9994, -0.0305, -0.01586, -0.9994, -0.0305, -0.01586, -0.9994, -0.0305, 0.003757, -0.9998, 0.01981, 0.003757, -0.9998, 0.01981, 0.0, -0.9998, 0.01981, 0.0, -0.9998, 0.01981, 0.9974, -0.05815, -0.04311, 0.9974, -0.05815, -0.04311, 0.9974, -0.05815, -0.04311, 0.9974, -0.05815, -0.04311, 0.9983, -0.05486, -0.01704, 0.9983, -0.05486, -0.01704, 0.9983, -0.05486, -0.01704, 0.9983, -0.05486, -0.01704, 0.0, -0.3355, 0.9421, 0.0, -0.3355, 0.9421, 0.0, -0.3355, 0.9421, 0.0, -0.3355, 0.9421, -0.9994, 0.0, 0.03416, -0.9994, 0.0, 0.03416, -0.9994, 0.0, 0.03416, -0.9994, 0.0, 0.03416, -0.9994, 0.0, 0.03416, 1.734e-08, 0.0, -1.0, 1.179e-08, 0.0, -1.0, -2.256e-08, 0.0, -1.0, 1.234e-08, 0.0, -1.0, 0.9984, -0.05336, 0.01712, 0.9984, -0.05336, 0.01712, 0.9984, -0.05336, 0.01712, 0.9984, -0.05336, 0.01712, -0.9985, 0.05516, 0.003682, -0.9985, 0.05516, 0.003682, -0.9985, 0.05516, 0.003682, -0.9985, 0.05516, 0.003682, 0.0, 0.337, 0.9415, 0.0, 0.337, 0.9415, 0.0, 0.337, 0.9415, 0.0, 0.337, 0.9415, -0.9975, -0.06138, -0.03449, -0.9975, -0.06138, -0.03449, -0.9975, -0.06138, -0.03449, -0.9975, -0.06138, -0.03449, -0.9977, 0.06078, -0.03038, -0.9977, 0.06078, -0.03038, -0.9977, 0.06078, -0.03038, -0.9977, 0.06078, -0.03038, 0.9984, 0.05336, 0.0164, 0.9984, 0.05336, 0.0164, 0.9984, 0.05336, 0.0164, 0.9984, 0.05336, 0.0164, 0.0, 0.3355, 0.9421, 0.0, 0.3355, 0.9421, 0.0, 0.3355, 0.9421, 0.0, 0.3355, 0.9421, 0.9984, 0.0551, -0.01573, 0.9984, 0.0551, -0.01573, 0.9984, 0.0551, -0.01573, 0.9984, 0.0551, -0.01573, 0.9974, 0.05815, -0.04359, 0.9974, 0.05815, -0.04359, 0.9974, 0.05815, -0.04359, 0.9974, 0.05815, -0.04359, 0.7071, 0.0, 0.7071, 0.7071, 0.0, 0.7071, 0.7071, 0.0, 0.7071, 0.7071, 0.0, 0.7071, -0.7071, 0.0, -0.7071, -0.7071, 0.0, -0.7071, -0.7071, 0.0, -0.7071, -0.7071, 0.0, -0.7071, 0.7071, 0.0, -0.7071, 0.7071, 0.0, -0.7071, 0.7071, 0.0, -0.7071, 0.7071, 0.0, -0.7071, -0.7071, 0.0, 0.7071, -0.7071, 0.0, 0.7071, -0.7071, 0.0, 0.7071, -0.7071, 0.0, 0.7071, 0.0, 1.0, -5.33e-07, 0.0, 1.0, 0.0, 0.0, 1.0, 0.0, 0.0, 1.0, -5.33e-07, 0.0, 1.0, 5.33e-07, 0.0, 1.0, 0.0, 0.0, 1.0, 0.0, 0.0, 1.0, 5.33e-07, 0.0, 1.0, 0.0, 0.0, 1.0, 5.33e-07, 0.0, 1.0, 5.33e-07, 0.0, 1.0, 0.0, 0.0, 1.0, 0.0, 0.0, 1.0, -5.33e-07, 0.0, 1.0, -5.33e-07, 0.0, 1.0, 0.0, 0.7071, 0.0, -0.7071, 0.7071, 0.0, -0.7071, 0.7071, 0.0, -0.7071, 0.7071, 0.0, -0.7071, -0.7071, 0.0, 0.7071, -0.7071, 0.0, 0.7071, -0.7071, 0.0, 0.7071, -0.7071, 0.0, 0.7071, 0.7071, 0.0, 0.7071, 0.7071, 0.0, 0.7071, 0.7071, 0.0, 0.7071, 0.7071, 0.0, 0.7071, -0.7071, 0.0, -0.7071, -0.7071, 0.0, -0.7071, -0.7071, 0.0, -0.7071, -0.7071, 0.0, -0.7071, -0.6852, 0.2471, 0.6852, -0.6852, 0.2471, 0.6852, -0.6852, 0.2471, 0.6852, -0.6852, 0.2471, 0.6852, 0.6852, 0.2471, 0.6852, 0.6852, 0.2471, 0.6852, 0.6852, 0.2471, 0.6852, 0.6852, 0.2471, 0.6852, -0.6852, 0.2471, -0.6852, -0.6852, 0.2471, -0.6852, -0.6852, 0.2471, -0.6852, -0.6852, 0.2471, -0.6852, 0.6852, 0.2471, -0.6852, 0.6852, 0.2471, -0.6852, 0.6852, 0.2471, -0.6852, 0.6852, 0.2471, -0.6852, 0.0, -1.0, 0.0, 0.0, -1.0, 0.0, 0.0, -1.0, 0.0, 0.0, -1.0, 0.0, 0.7071, 0.0, 0.7071, 0.7071, 0.0, 0.7071, 0.7071, 0.0, 0.7071, 0.7071, 0.0, 0.7071, -0.7071, 0.0, -0.7071, -0.7071, 0.0, -0.7071, -0.7071, 0.0, -0.7071, -0.7071, 0.0, -0.7071, 0.7071, 0.0, -0.7071, 0.7071, 0.0, -0.7071, 0.7071, 0.0, -0.7071, 0.7071, 0.0, -0.7071, -0.7071, 0.0, 0.7071, -0.7071, 0.0, 0.7071, -0.7071, 0.0, 0.7071, -0.7071, 0.0, 0.7071, 0.0, 1.0, 2.665e-07, 0.0, 1.0, 0.0, 0.0, 1.0, 0.0, 0.0, 1.0, 2.665e-07, 0.0, 1.0, -2.665e-07, 0.0, 1.0, 0.0, 0.0, 1.0, 0.0, 0.0, 1.0, -2.665e-07, 0.0, 1.0, 0.0, 0.0, 1.0, -2.665e-07, 0.0, 1.0, -2.665e-07, 0.0, 1.0, 0.0, 0.0, 1.0, 0.0, 0.0, 1.0, 2.665e-07, 0.0, 1.0, 2.665e-07, 0.0, 1.0, 0.0, 0.7071, 0.0, -0.7071, 0.7071, 0.0, -0.7071, 0.7071, 0.0, -0.7071, 0.7071, 0.0, -0.7071, -0.7071, 0.0, 0.7071, -0.7071, 0.0, 0.7071, -0.7071, 0.0, 0.7071, -0.7071, 0.0, 0.7071, 0.7071, 0.0, 0.7071, 0.7071, 0.0, 0.7071, 0.7071, 0.0, 0.7071, 0.7071, 0.0, 0.7071, -0.7071, 0.0, -0.7071, -0.7071, 0.0, -0.7071, -0.7071, 0.0, -0.7071, -0.7071, 0.0, -0.7071, -0.6852, 0.2471, 0.6852, -0.6852, 0.2471, 0.6852, -0.6852, 0.2471, 0.6852, -0.6852, 0.2471, 0.6852, 0.6852, 0.2471, 0.6852, 0.6852, 0.2471, 0.6852, 0.6852, 0.2471, 0.6852, 0.6852, 0.2471, 0.6852, -0.6852, 0.2471, -0.6852, -0.6852, 0.2471, -0.6852, -0.6852, 0.2471, -0.6852, -0.6852, 0.2471, -0.6852, 0.6852, 0.2471, -0.6852, 0.6852, 0.2471, -0.6852, 0.6852, 0.2471, -0.6852, 0.6852, 0.2471, -0.6852, 0.0, -1.0, 0.0, 0.0, -1.0, 0.0, 0.0, -1.0, 0.0, 0.0, -1.0, 0.0, 0.9204, 0.0, 0.3909, 0.9204, 0.0, 0.3909, 0.9204, 0.0, 0.3909, 0.9204, 0.0, 0.3909, -0.9204, 0.0, -0.3909, -0.9204, 0.0, -0.3909, -0.9204, 0.0, -0.3909, -0.9204, 0.0, -0.3909, 0.3909, 0.0, -0.9204, 0.3909, 0.0, -0.9204, 0.3909, 0.0, -0.9204, 0.3909, 0.0, -0.9204, -0.3909, 0.0, 0.9204, -0.3909, 0.0, 0.9204, -0.3909, 0.0, 0.9204, -0.3909, 0.0, 0.9204, 0.0, 1.0, 5.33e-07, 0.0, 1.0, 2.665e-07, 0.0, 1.0, 2.665e-07, 0.0, 1.0, 5.33e-07, 0.0, 1.0, 1.332e-07, 0.0, 1.0, 3.997e-07, 0.0, 1.0, 3.997e-07, 0.0, 1.0, 1.332e-07, 0.0, 1.0, 2.665e-07, 0.0, 1.0, 1.332e-07, 0.0, 1.0, 1.332e-07, 0.0, 1.0, 2.665e-07, 0.0, 1.0, 3.997e-07, 0.0, 1.0, 5.33e-07, 0.0, 1.0, 5.33e-07, 0.0, 1.0, 3.997e-07, 0.3909, 0.0, -0.9204, 0.3909, 0.0, -0.9204, 0.3909, 0.0, -0.9204, 0.3909, 0.0, -0.9204, -0.3909, 0.0, 0.9204, -0.3909, 0.0, 0.9204, -0.3909, 0.0, 0.9204, -0.3909, 0.0, 0.9204, 0.9204, 0.0, 0.3909, 0.9204, 0.0, 0.3909, 0.9204, 0.0, 0.3909, 0.9204, 0.0, 0.3909, -0.9204, 0.0, -0.3909, -0.9204, 0.0, -0.3909, -0.9204, 0.0, -0.3909, -0.9204, 0.0, -0.3909, -0.3788, 0.2471, 0.8919, -0.3788, 0.2471, 0.8919, -0.3788, 0.2471, 0.8919, -0.3788, 0.2471, 0.8919, 0.8919, 0.2471, 0.3788, 0.8919, 0.2471, 0.3788, 0.8919, 0.2471, 0.3788, 0.8919, 0.2471, 0.3788, -0.8919, 0.2471, -0.3788, -0.8919, 0.2471, -0.3788, -0.8919, 0.2471, -0.3788, -0.8919, 0.2471, -0.3788, 0.3788, 0.2471, -0.8919, 0.3788, 0.2471, -0.8919, 0.3788, 0.2471, -0.8919, 0.3788, 0.2471, -0.8919, 0.0, -1.0, -1.094e-07, 0.0, -1.0, -1.094e-07, 0.0, -1.0, -1.094e-07, 0.0, -1.0, -1.094e-07, -0.3862, 0.0, 0.9224, -0.3862, 0.0, 0.9224, -0.3862, 0.0, 0.9224, -0.3862, 0.0, 0.9224, 0.3862, 0.0, -0.9224, 0.3862, 0.0, -0.9224, 0.3862, 0.0, -0.9224, 0.3862, 0.0, -0.9224, 0.9224, 0.0, 0.3863, 0.9224, 0.0, 0.3863, 0.9224, 0.0, 0.3863, 0.9224, 0.0, 0.3863, -0.9224, 2.936e-07, -0.3862, -0.9224, 2.936e-07, -0.3862, -0.9224, 2.936e-07, -0.3862, -0.9224, 2.936e-07, -0.3862, 5.131e-07, 1.0, 5.33e-07, 5.131e-07, 1.0, 5.33e-07, 5.131e-07, 1.0, 5.33e-07, 5.131e-07, 1.0, 5.33e-07, 5.131e-07, 1.0, 2.665e-07, 5.131e-07, 1.0, 2.665e-07, 5.131e-07, 1.0, 2.665e-07, 5.131e-07, 1.0, 2.665e-07, 5.131e-07, 1.0, 5.33e-07, 5.131e-07, 1.0, 2.665e-07, 5.131e-07, 1.0, 2.665e-07, 5.131e-07, 1.0, 5.33e-07, 5.131e-07, 1.0, 2.665e-07, 5.131e-07, 1.0, 5.33e-07, 5.131e-07, 1.0, 5.33e-07, 5.131e-07, 1.0, 2.665e-07, 0.9224, -1.559e-07, 0.3862, 0.9224, -1.559e-07, 0.3862, 0.9224, -1.559e-07, 0.3862, 0.9224, -1.559e-07, 0.3862, -0.9224, 1.169e-07, -0.3862, -0.9224, 1.169e-07, -0.3862, -0.9224, 1.169e-07, -0.3862, -0.9224, 1.169e-07, -0.3862, -0.3862, 5.846e-08, 0.9224, -0.3862, 5.846e-08, 0.9224, -0.3862, 5.846e-08, 0.9224, -0.3862, 5.846e-08, 0.9224, 0.3862, -4.872e-08, -0.9224, 0.3862, -4.872e-08, -0.9224, 0.3862, -4.872e-08, -0.9224, 0.3862, -4.872e-08, -0.9224, -0.8938, 0.2471, -0.3743, -0.8938, 0.2471, -0.3743, -0.8938, 0.2471, -0.3743, -0.8938, 0.2471, -0.3743, -0.3742, 0.2471, 0.8938, -0.3742, 0.2471, 0.8938, -0.3742, 0.2471, 0.8938, -0.3742, 0.2471, 0.8938, 0.3742, 0.2471, -0.8938, 0.3742, 0.2471, -0.8938, 0.3742, 0.2471, -0.8938, 0.3742, 0.2471, -0.8938, 0.8938, 0.2471, 0.3743, 0.8938, 0.2471, 0.3743, 0.8938, 0.2471, 0.3743, 0.8938, 0.2471, 0.3743, -4.214e-07, -1.0, -2.188e-07, -4.214e-07, -1.0, -2.188e-07, -4.214e-07, -1.0, -2.188e-07, -4.214e-07, -1.0, -2.188e-07, 0.7071, 0.0, 0.7071, 0.7071, 0.0, 0.7071, 0.7071, 0.0, 0.7071, 0.7071, 0.0, 0.7071, -0.7071, 0.0, -0.7071, -0.7071, 0.0, -0.7071, -0.7071, 0.0, -0.7071, -0.7071, 0.0, -0.7071, 0.7071, 0.0, -0.7071, 0.7071, 0.0, -0.7071, 0.7071, 0.0, -0.7071, 0.7071, 0.0, -0.7071, -0.7071, 0.0, 0.7071, -0.7071, 0.0, 0.7071, -0.7071, 0.0, 0.7071, -0.7071, 0.0, 0.7071, 0.0, 1.0, -5.33e-07, 0.0, 1.0, 0.0, 0.0, 1.0, 0.0, 0.0, 1.0, -5.33e-07, 0.0, 1.0, 5.33e-07, 0.0, 1.0, 0.0, 0.0, 1.0, 0.0, 0.0, 1.0, 5.33e-07, 0.0, 1.0, 0.0, 0.0, 1.0, 5.33e-07, 0.0, 1.0, 5.33e-07, 0.0, 1.0, 0.0, 0.0, 1.0, 0.0, 0.0, 1.0, -5.33e-07, 0.0, 1.0, -5.33e-07, 0.0, 1.0, 0.0, 0.7071, 0.0, -0.7071, 0.7071, 0.0, -0.7071, 0.7071, 0.0, -0.7071, 0.7071, 0.0, -0.7071, -0.7071, 0.0, 0.7071, -0.7071, 0.0, 0.7071, -0.7071, 0.0, 0.7071, -0.7071, 0.0, 0.7071, 0.7071, 0.0, 0.7071, 0.7071, 0.0, 0.7071, 0.7071, 0.0, 0.7071, 0.7071, 0.0, 0.7071, -0.7071, 0.0, -0.7071, -0.7071, 0.0, -0.7071, -0.7071, 0.0, -0.7071, -0.7071, 0.0, -0.7071, -0.6852, 0.2471, 0.6852, -0.6852, 0.2471, 0.6852, -0.6852, 0.2471, 0.6852, -0.6852, 0.2471, 0.6852, 0.6852, 0.2471, 0.6852, 0.6852, 0.2471, 0.6852, 0.6852, 0.2471, 0.6852, 0.6852, 0.2471, 0.6852, -0.6852, 0.2471, -0.6852, -0.6852, 0.2471, -0.6852, -0.6852, 0.2471, -0.6852, -0.6852, 0.2471, -0.6852, 0.6852, 0.2471, -0.6852, 0.6852, 0.2471, -0.6852, 0.6852, 0.2471, -0.6852, 0.6852, 0.2471, -0.6852, 0.0, -1.0, 0.0, 0.0, -1.0, 0.0, 0.0, -1.0, 0.0, 0.0, -1.0, 0.0, 0.7071, 0.0, 0.7071, 0.7071, 0.0, 0.7071, 0.7071, 0.0, 0.7071, 0.7071, 0.0, 0.7071, -0.7071, 0.0, -0.7071, -0.7071, 0.0, -0.7071, -0.7071, 0.0, -0.7071, -0.7071, 0.0, -0.7071, 0.7071, 0.0, -0.7071, 0.7071, 0.0, -0.7071, 0.7071, 0.0, -0.7071, 0.7071, 0.0, -0.7071, -0.7071, 0.0, 0.7071, -0.7071, 0.0, 0.7071, -0.7071, 0.0, 0.7071, -0.7071, 0.0, 0.7071, 0.0, 1.0, 0.0, 0.0, 1.0, 0.0, 0.0, 1.0, 0.0, 0.0, 1.0, 0.0, 0.0, 1.0, 0.0, 0.0, 1.0, 0.0, 0.0, 1.0, 0.0, 0.0, 1.0, 0.0, 0.0, 1.0, 0.0, 0.0, 1.0, 0.0, 0.0, 1.0, 0.0, 0.0, 1.0, 0.0, 0.0, 1.0, 0.0, 0.0, 1.0, 0.0, 0.0, 1.0, 0.0, 0.0, 1.0, 0.0, 0.7071, 0.0, -0.7071, 0.7071, 0.0, -0.7071, 0.7071, 0.0, -0.7071, 0.7071, 0.0, -0.7071, -0.7071, 0.0, 0.7071, -0.7071, 0.0, 0.7071, -0.7071, 0.0, 0.7071, -0.7071, 0.0, 0.7071, 0.7071, 0.0, 0.7071, 0.7071, 0.0, 0.7071, 0.7071, 0.0, 0.7071, 0.7071, 0.0, 0.7071, -0.7071, 0.0, -0.7071, -0.7071, 0.0, -0.7071, -0.7071, 0.0, -0.7071, -0.7071, 0.0, -0.7071, -0.6852, 0.2471, 0.6852, -0.6852, 0.2471, 0.6852, -0.6852, 0.2471, 0.6852, -0.6852, 0.2471, 0.6852, 0.6852, 0.2471, 0.6852, 0.6852, 0.2471, 0.6852, 0.6852, 0.2471, 0.6852, 0.6852, 0.2471, 0.6852, -0.6852, 0.2471, -0.6852, -0.6852, 0.2471, -0.6852, -0.6852, 0.2471, -0.6852, -0.6852, 0.2471, -0.6852, 0.6852, 0.2471, -0.6852, 0.6852, 0.2471, -0.6852, 0.6852, 0.2471, -0.6852, 0.6852, 0.2471, -0.6852, 0.0, -1.0, 0.0, 0.0, -1.0, 0.0, 0.0, -1.0, 0.0, 0.0, -1.0, 0.0, 0.9204, 0.0, 0.3909, 0.9204, 0.0, 0.3909, 0.9204, 0.0, 0.3909, 0.9204, 0.0, 0.3909, -0.9204, 0.0, -0.3909, -0.9204, 0.0, -0.3909, -0.9204, 0.0, -0.3909, -0.9204, 0.0, -0.3909, 0.3909, 0.0, -0.9204, 0.3909, 0.0, -0.9204, 0.3909, 0.0, -0.9204, 0.3909, 0.0, -0.9204, -0.3909, 0.0, 0.9204, -0.3909, 0.0, 0.9204, -0.3909, 0.0, 0.9204, -0.3909, 0.0, 0.9204, 0.0, 1.0, 5.33e-07, 0.0, 1.0, 2.665e-07, 0.0, 1.0, 2.665e-07, 0.0, 1.0, 5.33e-07, 0.0, 1.0, 1.332e-07, 0.0, 1.0, 3.997e-07, 0.0, 1.0, 3.997e-07, 0.0, 1.0, 1.332e-07, 0.0, 1.0, 2.665e-07, 0.0, 1.0, 1.332e-07, 0.0, 1.0, 1.332e-07, 0.0, 1.0, 2.665e-07, 0.0, 1.0, 3.997e-07, 0.0, 1.0, 5.33e-07, 0.0, 1.0, 5.33e-07, 0.0, 1.0, 3.997e-07, 0.3909, 0.0, -0.9204, 0.3909, 0.0, -0.9204, 0.3909, 0.0, -0.9204, 0.3909, 0.0, -0.9204, -0.3909, 0.0, 0.9204, -0.3909, 0.0, 0.9204, -0.3909, 0.0, 0.9204, -0.3909, 0.0, 0.9204, 0.9204, 0.0, 0.3909, 0.9204, 0.0, 0.3909, 0.9204, 0.0, 0.3909, 0.9204, 0.0, 0.3909, -0.9204, 0.0, -0.3909, -0.9204, 0.0, -0.3909, -0.9204, 0.0, -0.3909, -0.9204, 0.0, -0.3909, -0.3788, 0.2471, 0.8919, -0.3788, 0.2471, 0.8919, -0.3788, 0.2471, 0.8919, -0.3788, 0.2471, 0.8919, 0.8919, 0.2471, 0.3788, 0.8919, 0.2471, 0.3788, 0.8919, 0.2471, 0.3788, 0.8919, 0.2471, 0.3788, -0.8919, 0.2471, -0.3788, -0.8919, 0.2471, -0.3788, -0.8919, 0.2471, -0.3788, -0.8919, 0.2471, -0.3788, 0.3788, 0.2471, -0.8919, 0.3788, 0.2471, -0.8919, 0.3788, 0.2471, -0.8919, 0.3788, 0.2471, -0.8919, 0.0, -1.0, -1.094e-07, 0.0, -1.0, -1.094e-07, 0.0, -1.0, -1.094e-07, 0.0, -1.0, -1.094e-07, -0.3862, 0.0, 0.9224, -0.3862, 0.0, 0.9224, -0.3862, 0.0, 0.9224, -0.3862, 0.0, 0.9224, 0.3862, 0.0, -0.9224, 0.3862, 0.0, -0.9224, 0.3862, 0.0, -0.9224, 0.3862, 0.0, -0.9224, 0.9224, 0.0, 0.3863, 0.9224, 0.0, 0.3863, 0.9224, 0.0, 0.3863, 0.9224, 0.0, 0.3863, -0.9224, 0.0, -0.3862, -0.9224, 0.0, -0.3862, -0.9224, 0.0, -0.3862, -0.9224, 0.0, -0.3862, 5.131e-07, 1.0, 2.665e-07, 5.131e-07, 1.0, 7.995e-07, 5.131e-07, 1.0, 7.995e-07, 5.131e-07, 1.0, 2.665e-07, 5.131e-07, 1.0, 2.665e-07, 5.131e-07, 1.0, -2.665e-07, 5.131e-07, 1.0, -2.665e-07, 5.131e-07, 1.0, 2.665e-07, 5.131e-07, 1.0, 7.995e-07, 5.131e-07, 1.0, 2.665e-07, 5.131e-07, 1.0, 2.665e-07, 5.131e-07, 1.0, 7.995e-07, 5.131e-07, 1.0, -2.665e-07, 5.131e-07, 1.0, 2.665e-07, 5.131e-07, 1.0, 2.665e-07, 5.131e-07, 1.0, -2.665e-07, 0.9224, -1.559e-07, 0.3862, 0.9224, -1.559e-07, 0.3862, 0.9224, -1.559e-07, 0.3862, 0.9224, -1.559e-07, 0.3862, -0.9224, 2.338e-07, -0.3862, -0.9224, 2.338e-07, -0.3862, -0.9224, 2.338e-07, -0.3862, -0.9224, 2.338e-07, -0.3862, -0.3862, 3.897e-08, 0.9224, -0.3862, 3.897e-08, 0.9224, -0.3862, 3.897e-08, 0.9224, -0.3862, 3.897e-08, 0.9224, 0.3862, -3.897e-08, -0.9224, 0.3862, -3.897e-08, -0.9224, 0.3862, -3.897e-08, -0.9224, 0.3862, -3.897e-08, -0.9224, -0.8938, 0.2471, -0.3743, -0.8938, 0.2471, -0.3743, -0.8938, 0.2471, -0.3743, -0.8938, 0.2471, -0.3743, -0.3742, 0.2471, 0.8938, -0.3742, 0.2471, 0.8938, -0.3742, 0.2471, 0.8938, -0.3742, 0.2471, 0.8938, 0.3742, 0.2471, -0.8938, 0.3742, 0.2471, -0.8938, 0.3742, 0.2471, -0.8938, 0.3742, 0.2471, -0.8938, 0.8938, 0.2471, 0.3743, 0.8938, 0.2471, 0.3743, 0.8938, 0.2471, 0.3743, 0.8938, 0.2471, 0.3743, -4.214e-07, -1.0, -2.188e-07, -4.214e-07, -1.0, -2.188e-07, -4.214e-07, -1.0, -2.188e-07, -4.214e-07, -1.0, -2.188e-07])] * 3)])
arm_armature = bpy.data.armatures.new('Armature')  # bones are not reproduced
arm_armature_001 = bpy.data.armatures.new('Armature.001')  # bones are not reproduced
arm_wood_armature = bpy.data.armatures.new('wood_armature')  # bones are not reproduced

# ---- objects
ob_mesh = bpy.data.objects.new('Mesh', me_mesh)
ob_armature = bpy.data.objects.new('Armature', arm_armature)
ob_rig = bpy.data.objects.new('Rig', arm_armature_001)
ob_wood_armature = bpy.data.objects.new('wood_armature', arm_wood_armature)
ob_wood_mesh = bpy.data.objects.new('wood_mesh', me_plane)

# ---- transforms, parenting, visibility, modifiers, constraints
ob_mesh.parent = ob_armature
ob_mesh.location = (0.0, 0.0, 0.0)
_vg = ob_mesh.vertex_groups.new(name='c_root')
_vg = ob_mesh.vertex_groups.new(name='c_hip')
_vg.add([24, 25, 26, 27, 28, 29, 30, 31, 32, 33, 34, 35], 1.0, 'REPLACE')
_vg = ob_mesh.vertex_groups.new(name='c_spine')
_vg.add([12, 13, 14, 15, 16, 17, 18, 19, 20, 21, 22, 23], 1.0, 'REPLACE')
_vg = ob_mesh.vertex_groups.new(name='c_chest')
_vg.add([0, 1, 2, 3, 4, 5, 6, 7, 8, 9, 10, 11], 1.0, 'REPLACE')
_vg = ob_mesh.vertex_groups.new(name='c_neck')
_vg.add([324, 325, 326, 327, 328, 329, 330, 331], 1.0, 'REPLACE')
_vg = ob_mesh.vertex_groups.new(name='c_head')
_vg.add([332, 333, 334, 335, 336, 337, 338, 339, 340, 341, 342, 343], 1.0, 'REPLACE')
_vg = ob_mesh.vertex_groups.new(name='c_clav.L')
_vg = ob_mesh.vertex_groups.new(name='c_upperarm.L')
_vg.add([180, 181, 182, 183, 184, 185, 186, 187], 1.0, 'REPLACE')
_vg = ob_mesh.vertex_groups.new(name='c_elbow.L')
_vg.add([188, 189, 190, 191, 192, 193, 194, 195], 1.0, 'REPLACE')
_vg = ob_mesh.vertex_groups.new(name='c_lowerarm.L')
_vg.add([196, 197, 198, 199, 200, 201, 202, 203], 1.0, 'REPLACE')
_vg = ob_mesh.vertex_groups.new(name='c_hand.L')
_vg.add([204, 205, 206, 207, 208, 209, 210, 211], 1.0, 'REPLACE')
_vg = ob_mesh.vertex_groups.new(name='c_pinky.L')
_vg.add([228, 229, 230, 231, 232, 233, 234, 235], 1.0, 'REPLACE')
_vg = ob_mesh.vertex_groups.new(name='c_pinky1.L')
_vg.add([244, 245, 246, 247, 248, 249, 250, 251], 1.0, 'REPLACE')
_vg = ob_mesh.vertex_groups.new(name='c_pinky2.L')
_vg.add([252, 253, 254, 255, 256, 257, 258, 259], 1.0, 'REPLACE')
_vg = ob_mesh.vertex_groups.new(name='c_ring.L')
_vg.add([220, 221, 222, 223, 224, 225, 226, 227], 1.0, 'REPLACE')
_vg = ob_mesh.vertex_groups.new(name='c_ring1.L')
_vg.add([260, 261, 262, 263, 264, 265, 266, 267], 1.0, 'REPLACE')
_vg = ob_mesh.vertex_groups.new(name='c_ring2.L')
_vg.add([268, 269, 270, 271, 272, 273, 274, 275], 1.0, 'REPLACE')
_vg = ob_mesh.vertex_groups.new(name='c_mfinger.L')
_vg.add([212, 213, 214, 215, 216, 217, 218, 219], 1.0, 'REPLACE')
_vg = ob_mesh.vertex_groups.new(name='c_mfinger1.L')
_vg.add([276, 277, 278, 279, 280, 281, 282, 283], 1.0, 'REPLACE')
_vg = ob_mesh.vertex_groups.new(name='c_mfinger2.L')
_vg.add([284, 285, 286, 287, 288, 289, 290, 291], 1.0, 'REPLACE')
_vg = ob_mesh.vertex_groups.new(name='c_indicator.L')
_vg.add([296, 297, 298, 299, 300, 301, 302, 303], 1.0, 'REPLACE')
_vg = ob_mesh.vertex_groups.new(name='c_indicator1.L')
_vg.add([292, 293, 294, 295, 304, 305, 306, 307], 1.0, 'REPLACE')
_vg = ob_mesh.vertex_groups.new(name='c_indicator2.L')
_vg.add([308, 309, 310, 311, 312, 313, 314, 315], 1.0, 'REPLACE')
_vg = ob_mesh.vertex_groups.new(name='c_thumb.L')
_vg.add([236, 237, 238, 239, 240, 241, 242, 243], 1.0, 'REPLACE')
_vg = ob_mesh.vertex_groups.new(name='c_thumb1.L')
_vg.add([316, 317, 318, 319, 320, 321, 322, 323], 1.0, 'REPLACE')
_vg = ob_mesh.vertex_groups.new(name='c_clav.R')
_vg = ob_mesh.vertex_groups.new(name='c_upperarm.R')
_vg.add([36, 37, 38, 39, 40, 41, 42, 43], 1.0, 'REPLACE')
_vg = ob_mesh.vertex_groups.new(name='c_elbow.R')
_vg.add([44, 45, 46, 47, 48, 49, 50, 51], 1.0, 'REPLACE')
_vg = ob_mesh.vertex_groups.new(name='c_lowerarm.R')
_vg.add([52, 53, 54, 55, 56, 57, 58, 59], 1.0, 'REPLACE')
_vg = ob_mesh.vertex_groups.new(name='c_hand.R')
_vg.add([60, 61, 62, 63, 64, 65, 66, 67], 1.0, 'REPLACE')
_vg = ob_mesh.vertex_groups.new(name='c_pinky.R')
_vg.add([84, 85, 86, 87, 88, 89, 90, 91], 1.0, 'REPLACE')
_vg = ob_mesh.vertex_groups.new(name='c_pinky1.R')
_vg.add([100, 101, 102, 103, 104, 105, 106, 107], 1.0, 'REPLACE')
_vg = ob_mesh.vertex_groups.new(name='c_pinky2.R')
_vg.add([108, 109, 110, 111, 112, 113, 114, 115], 1.0, 'REPLACE')
_vg = ob_mesh.vertex_groups.new(name='c_ring.R')
_vg.add([76, 77, 78, 79, 80, 81, 82, 83], 1.0, 'REPLACE')
_vg = ob_mesh.vertex_groups.new(name='c_ring1.R')
_vg.add([116, 117, 118, 119, 120, 121, 122, 123], 1.0, 'REPLACE')
_vg = ob_mesh.vertex_groups.new(name='c_ring2.R')
_vg.add([124, 125, 126, 127, 128, 129, 130, 131], 1.0, 'REPLACE')
_vg = ob_mesh.vertex_groups.new(name='c_mfinger.R')
_vg.add([68, 69, 70, 71, 72, 73, 74, 75], 1.0, 'REPLACE')
_vg = ob_mesh.vertex_groups.new(name='c_mfinger1.R')
_vg.add([132, 133, 134, 135, 136, 137, 138, 139], 1.0, 'REPLACE')
_vg = ob_mesh.vertex_groups.new(name='c_mfinger2.R')
_vg.add([140, 141, 142, 143, 144, 145, 146, 147], 1.0, 'REPLACE')
_vg = ob_mesh.vertex_groups.new(name='c_indicator.R')
_vg.add([152, 153, 154, 155, 156, 157, 158, 159], 1.0, 'REPLACE')
_vg = ob_mesh.vertex_groups.new(name='c_indicator1.R')
_vg.add([148, 149, 150, 151, 160, 161, 162, 163], 1.0, 'REPLACE')
_vg = ob_mesh.vertex_groups.new(name='c_indicator2.R')
_vg.add([164, 165, 166, 167, 168, 169, 170, 171], 1.0, 'REPLACE')
_vg = ob_mesh.vertex_groups.new(name='c_thumb.R')
_vg.add([92, 93, 94, 95, 96, 97, 98, 99], 1.0, 'REPLACE')
_vg = ob_mesh.vertex_groups.new(name='c_thumb1.R')
_vg.add([172, 173, 174, 175, 176, 177, 178, 179], 1.0, 'REPLACE')
_vg = ob_mesh.vertex_groups.new(name='c_upperleg.L')
_vg.add([384, 385, 386, 387, 388, 389, 390, 391], 1.0, 'REPLACE')
_vg = ob_mesh.vertex_groups.new(name='c_knee.L')
_vg.add([392, 393, 394, 395, 396, 397, 398, 399], 1.0, 'REPLACE')
_vg = ob_mesh.vertex_groups.new(name='c_lowerleg.L')
_vg.add([400, 401, 402, 403, 404, 405, 406, 407], 1.0, 'REPLACE')
_vg = ob_mesh.vertex_groups.new(name='c_foot.L')
_vg.add([408, 409, 410, 411, 412, 413, 414, 415], 1.0, 'REPLACE')
_vg = ob_mesh.vertex_groups.new(name='c_foot2.L')
_vg.add([416, 417, 418, 419, 420, 421, 422, 423], 1.0, 'REPLACE')
_vg = ob_mesh.vertex_groups.new(name='c_upperleg.R')
_vg.add([344, 345, 346, 347, 348, 349, 350, 351], 1.0, 'REPLACE')
_vg = ob_mesh.vertex_groups.new(name='c_knee.R')
_vg.add([352, 353, 354, 355, 356, 357, 358, 359], 1.0, 'REPLACE')
_vg = ob_mesh.vertex_groups.new(name='c_lowerleg.R')
_vg.add([360, 361, 362, 363, 364, 365, 366, 367], 1.0, 'REPLACE')
_vg = ob_mesh.vertex_groups.new(name='c_foot.R')
_vg.add([368, 369, 370, 371, 372, 373, 374, 375], 1.0, 'REPLACE')
_vg = ob_mesh.vertex_groups.new(name='c_foot2.R')
_vg.add([376, 377, 378, 379, 380, 381, 382, 383], 1.0, 'REPLACE')
_m = ob_mesh.modifiers.new('Armature', 'ARMATURE')
_m.object = ob_armature
ob_armature.location = (0.0, 0.0, 0.0)
ob_rig.location = (0.0, 0.0, 0.0)
ob_rig.show_in_front = True
ob_wood_armature.location = (0.0, 0.0, 0.0)
ob_wood_armature.rotation_euler = (1.629e-07, 8.742e-08, -9.451e-22)
ob_wood_mesh.parent = ob_wood_armature
ob_wood_mesh.location = (0.0, 0.0, 0.0)
ob_wood_mesh.color = (0.8, 0.8, 0.8, 1.0)
_vg = ob_wood_mesh.vertex_groups.new(name='c_weapon')
_vg.add([0, 1, 2, 3, 4, 5, 6, 7, 8, 9, 10, 11, 12, 13, 14, 15, 16, 17, 18, 19, 20, 21, 22, 23, 24, 25, 26, 27, 28, 29, 30, 31, 32, 33, 34, 35, 36, 37, 38, 39, 40, 41, 42, 43, 44, 45, 46, 47, 48, 49, 50, 51, 52, 53, 54, 55, 56, 57, 58, 59, 60, 61, 62, 63, 64, 65, 66, 67, 68, 69, 70, 71, 72, 73, 74, 75, 76, 77, 78, 79, 80, 81, 82, 83, 84, 85, 86, 87, 88, 89, 90, 91, 92, 93, 94, 95, 96, 97, 98, 99, 100, 101, 102, 103, 104, 105, 106, 107, 108, 109, 110, 111, 112, 113, 114, 115, 116, 117, 118, 119, 120, 121, 122, 123, 124, 125, 126, 127, 128, 129, 130, 131, 132, 133, 134, 135, 136, 137, 138, 139, 140, 141, 142, 143, 144, 145, 146, 147, 148, 149, 150, 151, 152, 153, 154, 155, 156, 157, 158, 159, 160, 161, 162, 163, 164, 165, 166, 167, 168, 169, 170, 171, 172, 173, 174, 175, 176, 177, 178, 179, 180, 181, 182, 183, 184, 185, 186, 187, 188, 189, 190, 191, 192, 193, 194, 195, 196], 1.0, 'REPLACE')
_m = ob_wood_mesh.modifiers.new('wood_armature', 'ARMATURE')
_m.object = ob_wood_armature

# ---- collection membership
col_model.objects.link(ob_mesh)
col_model.objects.link(ob_armature)
col_rig.objects.link(ob_rig)
col_addictives.objects.link(ob_wood_armature)
col_addictives.objects.link(ob_wood_mesh)

# ---- scene / render settings (as saved in the file)
scene.frame_start = 0; scene.frame_end = 560; scene.frame_set(516)
scene.render.engine = 'BLENDER_EEVEE_NEXT'
scene.render.fps = 30
bpy.context.view_layer.update()

# ---- added for rendering (the .blend has no active camera and no usable light): camera, sun
cam_auto = bpy.data.cameras.new('AutoCamera')
cam_auto.lens = 50.0
cam_auto.sensor_width = 36.0
cam_auto.clip_end = 1000.0
ob_auto_camera = bpy.data.objects.new('AutoCamera', cam_auto)
scene.collection.objects.link(ob_auto_camera)
ob_auto_camera.location = (1.62481, -2.13313, 2.0502)
ob_auto_camera.rotation_euler = (1.09748, -7.21219e-08, 0.694738)
scene.camera = ob_auto_camera
light_auto_sun = bpy.data.lights.new('AutoSun', 'SUN')
light_auto_sun.energy = 3.0
light_auto_sun.angle = 0.0523599
ob_auto_sun = bpy.data.objects.new('AutoSun', light_auto_sun)
scene.collection.objects.link(ob_auto_sun)
ob_auto_sun.rotation_euler = (0.872665, 0.174533, 0.523599)
bpy.context.view_layer.update()
